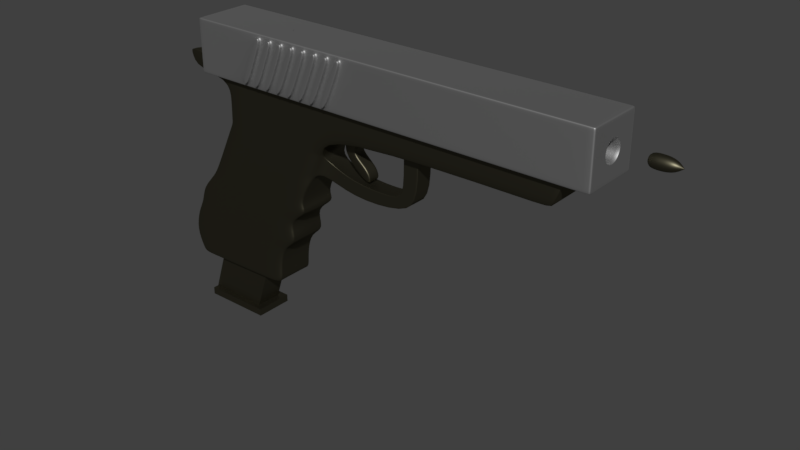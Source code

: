 # Source: pistole.blend  (saved by Blender 2.79.0; exported with 4.5.12 LTS)
import bpy
from mathutils import Matrix  # noqa: F401  (used for matrix-valued properties, if any)

bpy.ops.wm.read_factory_settings(use_empty=True)
scene = bpy.context.scene
scene.name = 'Scene'

# ---- collections
col_collection_1 = bpy.data.collections.new('Collection 1'); scene.collection.children.link(col_collection_1)

# ---- materials (node trees are filled in below, after node groups)
mat_material_003 = bpy.data.materials.new('Material.003')
mat_material_003.alpha_threshold = 0.0
mat_material_003.roughness = 0.5
mat_material_001 = bpy.data.materials.new('Material.001')
mat_material_001.alpha_threshold = 0.0
mat_material_001.roughness = 0.5

# ---- material node trees
mat_material_003.use_nodes = True; mat_material_003.node_tree.nodes.clear()
_N = mat_material_003.node_tree.nodes; _L = mat_material_003.node_tree.links
n0 = _N.new('ShaderNodeOutputMaterial'); n0.name = 'Material Output'; n0.location = (300, 300)
n1 = _N.new('ShaderNodeBsdfAnisotropic'); n1.name = 'Glossy BSDF'; n1.location = (-45, 300)
n1.distribution = 'GGX'
n1.inputs[0].default_value = (0.1173, 0.1086, 0.07264, 1.0)
n1.inputs[1].default_value = 0.4774
_L.new(n1.outputs[0], n0.inputs[0])
n0.is_active_output = True
mat_material_001.use_nodes = True; mat_material_001.node_tree.nodes.clear()
_N = mat_material_001.node_tree.nodes; _L = mat_material_001.node_tree.links
n0 = _N.new('ShaderNodeOutputMaterial'); n0.name = 'Material Output'; n0.location = (300, 300)
n1 = _N.new('ShaderNodeBsdfAnisotropic'); n1.name = 'Glossy BSDF'; n1.location = (-45, 300)
n1.distribution = 'GGX'
n1.inputs[0].default_value = (0.4945, 0.4945, 0.4945, 1.0)
n1.inputs[1].default_value = 0.5986
_L.new(n1.outputs[0], n0.inputs[0])
n0.is_active_output = True

# ---- world
world_world = bpy.data.worlds.new('World'); scene.world = world_world
world_world.color = (0.05088, 0.05088, 0.05088)
world_world.use_sun_shadow = False
world_world.sun_shadow_jitter_overblur = 0.0
world_world.cycles.sampling_method = 'MANUAL'

# ---- meshes
me_cone = bpy.data.meshes.new('Cone')
me_cone.from_pydata([(8.74e-08, 0.09653, 2.709), (-1.109e-08, -2.31e-08, 2.826), (0.01883, 0.09468, 2.709), (0.03694, 0.08919, 2.709), (0.05363, 0.08026, 2.709), (0.06826, 0.06826, 2.709), (0.08026, 0.05363, 2.709), (0.08919, 0.03694, 2.709), (0.09468, 0.01883, 2.709), (0.09653, 2.682e-07, 2.709), (0.09468, -0.01883, 2.709), (0.08919, -0.03694, 2.709), (0.08026, -0.05363, 2.709), (0.06826, -0.06826, 2.709), (0.05363, -0.08026, 2.709), (0.03694, -0.08918, 2.709), (0.01883, -0.09468, 2.709), (5.595e-08, -0.09653, 2.709), (-0.01883, -0.09468, 2.709), (-0.03694, -0.08918, 2.709), (-0.05363, -0.08026, 2.709), (-0.06826, -0.06826, 2.709), (-0.08026, -0.05363, 2.709), (-0.08918, -0.03694, 2.709), (-0.09468, -0.01883, 2.709), (-0.09653, 3.541e-07, 2.709), (-0.09468, 0.01883, 2.709), (-0.08918, 0.03694, 2.709), (-0.08026, 0.05363, 2.709), (-0.06826, 0.06826, 2.709), (-0.05363, 0.08026, 2.709), (-0.03694, 0.08919, 2.709), (-0.01883, 0.09468, 2.709), (-1.109e-08, 1.0, -1.775), (0.1951, 0.9808, -1.775), (0.3827, 0.9239, -1.775), (0.5556, 0.8315, -1.775), (0.7071, 0.7071, -1.775), (0.8315, 0.5556, -1.775), (0.9239, 0.3827, -1.775), (0.9808, 0.1951, -1.775), (1.0, 5.24e-08, -1.775), (0.9808, -0.1951, -1.775), (0.9239, -0.3827, -1.775), (0.8315, -0.5556, -1.775), (0.7071, -0.7071, -1.775), (0.5556, -0.8315, -1.775), (0.3827, -0.9239, -1.775), (0.1951, -0.9808, -1.775), (-3.369e-07, -1.0, -1.775), (-0.1951, -0.9808, -1.775), (-0.3827, -0.9239, -1.775), (-0.5556, -0.8315, -1.775), (-0.7071, -0.7071, -1.775), (-0.8315, -0.5556, -1.775), (-0.9239, -0.3827, -1.775), (-0.9808, -0.1951, -1.775), (-1.0, 9.425e-07, -1.775), (-0.9808, 0.1951, -1.775), (-0.9239, 0.3827, -1.775), (-0.8315, 0.5556, -1.775), (-0.7071, 0.7071, -1.775), (-0.5556, 0.8315, -1.775), (-0.3827, 0.9239, -1.775), (-0.1951, 0.9808, -1.775), (0.5556, -0.8315, 0.4665), (0.7071, -0.7071, 0.4665), (-0.7071, -0.7071, 0.4665), (-0.5556, -0.8315, 0.4665), (0.1951, 0.9808, 0.4665), (-1.109e-08, 1.0, 0.4665), (-0.8315, 0.5556, 0.4665), (-0.9239, 0.3827, 0.4665), (0.9808, 0.1951, 0.4665), (0.9239, 0.3827, 0.4665), (0.3827, -0.9239, 0.4665), (-0.8315, -0.5556, 0.4665), (-0.7071, 0.7071, 0.4665), (1.0, 5.24e-08, 0.4665), (0.1951, -0.9808, 0.4665), (-0.9239, -0.3827, 0.4665), (0.3827, 0.9239, 0.4665), (-0.5556, 0.8315, 0.4665), (0.9808, -0.1951, 0.4665), (-3.369e-07, -1.0, 0.4665), (-0.9808, -0.1951, 0.4665), (0.5556, 0.8315, 0.4665), (-0.3827, 0.9239, 0.4665), (0.9239, -0.3827, 0.4665), (-0.1951, -0.9808, 0.4665), (-1.0, 9.425e-07, 0.4665), (0.7071, 0.7071, 0.4665), (-0.1951, 0.9808, 0.4665), (0.8315, -0.5556, 0.4665), (-0.3827, -0.9239, 0.4665), (-0.9808, 0.1951, 0.4665), (0.8315, 0.5556, 0.4665), (0.5557, -0.5557, 1.538), (-0.4366, -0.6534, 1.538), (1.434e-08, 0.7858, 1.538), (-0.726, 0.3007, 1.538), (0.726, 0.3007, 1.538), (0.4366, -0.6534, 1.538), (-0.5557, -0.5557, 1.538), (0.1533, 0.7707, 1.538), (-0.6534, 0.4366, 1.538), (0.7707, 0.1533, 1.538), (0.3007, -0.726, 1.538), (-0.6534, -0.4366, 1.538), (-0.5557, 0.5557, 1.538), (0.7858, 9.726e-08, 1.538), (0.1533, -0.7707, 1.538), (-0.726, -0.3007, 1.538), (0.3007, 0.726, 1.538), (-0.4366, 0.6534, 1.538), (0.7707, -0.1533, 1.538), (-2.417e-07, -0.7858, 1.538), (-0.7707, -0.1533, 1.538), (0.4366, 0.6534, 1.538), (-0.3007, 0.726, 1.538), (0.726, -0.3007, 1.538), (-0.1533, -0.7707, 1.538), (-0.7858, 7.967e-07, 1.538), (0.5557, 0.5557, 1.538), (-0.1533, 0.7707, 1.538), (0.6534, -0.4366, 1.538), (-0.3007, -0.726, 1.538), (-0.7707, 0.1533, 1.538), (0.6534, 0.4366, 1.538), (0.4899, -0.7332, 1.136), (-0.6235, -0.6235, 1.136), (0.172, 0.8649, 1.136), (-0.7332, 0.4899, 1.136), (0.8649, 0.172, 1.136), (0.3374, -0.8147, 1.136), (-0.7332, -0.4899, 1.136), (-0.6235, 0.6235, 1.136), (0.8818, 7.679e-08, 1.136), (0.172, -0.8649, 1.136), (-0.8147, -0.3374, 1.136), (0.3374, 0.8147, 1.136), (-0.4899, 0.7332, 1.136), (0.8649, -0.172, 1.136), (-2.839e-07, -0.8818, 1.136), (-0.8649, -0.172, 1.136), (0.4899, 0.7332, 1.136), (-0.3374, 0.8147, 1.136), (0.8147, -0.3374, 1.136), (-0.172, -0.8649, 1.136), (-0.8818, 8.617e-07, 1.136), (0.6235, 0.6235, 1.136), (-0.172, 0.8649, 1.136), (0.7332, -0.4899, 1.136), (-0.3374, -0.8147, 1.136), (-0.8649, 0.172, 1.136), (0.7332, 0.4899, 1.136), (0.6235, -0.6235, 1.136), (-0.4899, -0.7332, 1.136), (3.41e-09, 0.8818, 1.136), (-0.8147, 0.3374, 1.136), (0.8147, 0.3374, 1.136), (0.3821, -0.3821, 2.123), (-0.3002, -0.4493, 2.123), (4.115e-08, 0.5403, 2.123), (-0.4992, 0.2068, 2.123), (0.4992, 0.2068, 2.123), (0.3002, -0.4493, 2.123), (-0.3821, -0.3821, 2.123), (0.1054, 0.5299, 2.123), (-0.4493, 0.3002, 2.123), (0.5299, 0.1054, 2.123), (0.2068, -0.4992, 2.123), (-0.4493, -0.3002, 2.123), (-0.3821, 0.3821, 2.123), (0.5403, 1.582e-07, 2.123), (0.1054, -0.5299, 2.123), (-0.4992, -0.2068, 2.123), (0.2068, 0.4992, 2.123), (-0.3002, 0.4493, 2.123), (0.5299, -0.1054, 2.123), (-1.349e-07, -0.5403, 2.123), (-0.5299, -0.1054, 2.123), (0.3002, 0.4493, 2.123), (-0.2068, 0.4992, 2.123), (0.4992, -0.2068, 2.123), (-0.1054, -0.5299, 2.123), (-0.5403, 6.391e-07, 2.123), (0.3821, 0.3821, 2.123), (-0.1054, 0.5299, 2.123), (0.4493, -0.3002, 2.123), (-0.2068, -0.4992, 2.123), (-0.5299, 0.1054, 2.123), (0.4493, 0.3002, 2.123)], [], [(0, 1, 2), (2, 1, 3), (3, 1, 4), (4, 1, 5), (5, 1, 6), (6, 1, 7), (7, 1, 8), (8, 1, 9), (9, 1, 10), (10, 1, 11), (11, 1, 12), (12, 1, 13), (13, 1, 14), (14, 1, 15), (15, 1, 16), (16, 1, 17), (17, 1, 18), (18, 1, 19), (19, 1, 20), (20, 1, 21), (21, 1, 22), (22, 1, 23), (23, 1, 24), (24, 1, 25), (25, 1, 26), (26, 1, 27), (27, 1, 28), (28, 1, 29), (29, 1, 30), (30, 1, 31), (31, 1, 32), (32, 1, 0), (33, 34, 35, 36, 37, 38, 39, 40, 41, 42, 43, 44, 45, 46, 47, 48, 49, 50, 51, 52, 53, 54, 55, 56, 57, 58, 59, 60, 61, 62, 63, 64), (66, 65, 46, 45), (68, 67, 53, 52), (70, 69, 34, 33), (72, 71, 60, 59), (74, 73, 40, 39), (65, 75, 47, 46), (67, 76, 54, 53), (71, 77, 61, 60), (73, 78, 41, 40), (75, 79, 48, 47), (76, 80, 55, 54), (69, 81, 35, 34), (77, 82, 62, 61), (78, 83, 42, 41), (79, 84, 49, 48), (80, 85, 56, 55), (81, 86, 36, 35), (82, 87, 63, 62), (83, 88, 43, 42), (84, 89, 50, 49), (85, 90, 57, 56), (86, 91, 37, 36), (87, 92, 64, 63), (88, 93, 44, 43), (89, 94, 51, 50), (92, 70, 33, 64), (90, 95, 58, 57), (91, 96, 38, 37), (93, 66, 45, 44), (94, 68, 52, 51), (95, 72, 59, 58), (155, 160, 74, 96), (154, 159, 72, 95), (153, 157, 68, 94), (152, 156, 66, 93), (150, 155, 96, 91), (149, 154, 95, 90), (151, 158, 70, 92), (148, 153, 94, 89), (147, 152, 93, 88), (146, 151, 92, 87), (145, 150, 91, 86), (144, 149, 90, 85), (143, 148, 89, 84), (142, 147, 88, 83), (141, 146, 87, 82), (140, 145, 86, 81), (139, 144, 85, 80), (138, 143, 84, 79), (137, 142, 83, 78), (136, 141, 82, 77), (131, 140, 81, 69), (135, 139, 80, 76), (134, 138, 79, 75), (133, 137, 78, 73), (132, 136, 77, 71), (130, 135, 76, 67), (129, 134, 75, 65), (160, 133, 73, 74), (159, 132, 71, 72), (158, 131, 69, 70), (157, 130, 67, 68), (156, 129, 65, 66), (161, 166, 102, 97), (162, 167, 103, 98), (163, 168, 104, 99), (164, 169, 105, 100), (165, 170, 106, 101), (166, 171, 107, 102), (167, 172, 108, 103), (169, 173, 109, 105), (170, 174, 110, 106), (171, 175, 111, 107), (172, 176, 112, 108), (168, 177, 113, 104), (173, 178, 114, 109), (174, 179, 115, 110), (175, 180, 116, 111), (176, 181, 117, 112), (177, 182, 118, 113), (178, 183, 119, 114), (179, 184, 120, 115), (180, 185, 121, 116), (181, 186, 122, 117), (182, 187, 123, 118), (183, 188, 124, 119), (184, 189, 125, 120), (185, 190, 126, 121), (188, 163, 99, 124), (186, 191, 127, 122), (187, 192, 128, 123), (189, 161, 97, 125), (190, 162, 98, 126), (191, 164, 100, 127), (192, 165, 101, 128), (97, 102, 129, 156), (98, 103, 130, 157), (99, 104, 131, 158), (100, 105, 132, 159), (101, 106, 133, 160), (102, 107, 134, 129), (103, 108, 135, 130), (105, 109, 136, 132), (106, 110, 137, 133), (107, 111, 138, 134), (108, 112, 139, 135), (104, 113, 140, 131), (109, 114, 141, 136), (110, 115, 142, 137), (111, 116, 143, 138), (112, 117, 144, 139), (113, 118, 145, 140), (114, 119, 146, 141), (115, 120, 147, 142), (116, 121, 148, 143), (117, 122, 149, 144), (118, 123, 150, 145), (119, 124, 151, 146), (120, 125, 152, 147), (121, 126, 153, 148), (124, 99, 158, 151), (122, 127, 154, 149), (123, 128, 155, 150), (125, 97, 156, 152), (126, 98, 157, 153), (127, 100, 159, 154), (128, 101, 160, 155), (6, 7, 165, 192), (26, 27, 164, 191), (19, 20, 162, 190), (12, 13, 161, 189), (5, 6, 192, 187), (25, 26, 191, 186), (32, 0, 163, 188), (18, 19, 190, 185), (11, 12, 189, 184), (31, 32, 188, 183), (4, 5, 187, 182), (24, 25, 186, 181), (17, 18, 185, 180), (10, 11, 184, 179), (30, 31, 183, 178), (3, 4, 182, 177), (23, 24, 181, 176), (16, 17, 180, 175), (9, 10, 179, 174), (29, 30, 178, 173), (2, 3, 177, 168), (22, 23, 176, 172), (15, 16, 175, 171), (8, 9, 174, 170), (28, 29, 173, 169), (21, 22, 172, 167), (14, 15, 171, 166), (7, 8, 170, 165), (27, 28, 169, 164), (0, 2, 168, 163), (20, 21, 167, 162), (13, 14, 166, 161), (96, 74, 39, 38)])
me_cone.polygons.foreach_set('use_smooth', [True] * 193)
me_cone.materials.append(mat_material_003)
me_cone.use_remesh_preserve_volume = False
me_cone.use_remesh_preserve_attributes = False
me_cone.use_mirror_vertex_groups = False
me_cone.update()
me_cube_001 = bpy.data.meshes.new('Cube.001')
me_cube_001.from_pydata([(0.1511, 1.282, 0.0), (0.1511, -0.08443, 0.0), (0.1511, 0.2337, -1.0), (0.2969, -0.366, -1.0), (0.2969, 0.2828, 1.0), (0.2969, 1.0, -1.0), (0.2969, 1.649, 1.0), (0.1511, 0.2828, 1.0), (0.1511, 1.0, -1.0), (0.1511, -0.366, -1.0), (0.0, 1.0, -1.0), (-1.236e-08, 1.649, 1.0), (0.2969, 1.282, 0.0), (0.2969, 0.2337, -1.0), (0.2969, 0.8826, 1.0), (0.2969, -0.08443, 0.0), (-0.0632, -0.366, -1.0), (-0.0632, 0.2828, 1.0), (-1.236e-08, 0.8826, 1.0), (0.0, 0.2337, -1.0), (-0.0632, -0.08443, 0.0), (0.2969, 0.5153, 0.0), (-5.57e-09, 1.282, 0.0), (0.1511, 1.649, 1.0), (0.2969, 1.0, -0.8378), (0.2969, -0.366, -0.8378), (0.1511, -0.366, -0.8378), (0.1511, 1.0, -0.8378), (-0.0632, -0.366, -0.8378), (0.2969, 0.2337, -0.8378), (0.0, 1.0, -0.8378), (0.2969, 0.9981, 2.896), (0.2969, 2.364, 2.896), (0.1511, 1.598, 2.896), (0.1511, 0.9981, 2.896), (-2.467e-08, 2.364, 2.896), (0.2969, 1.598, 2.896), (-0.0632, 0.9981, 2.896), (-2.467e-08, 1.598, 2.896), (0.1511, 2.364, 2.896), (0.2969, 1.167, -0.8378), (0.2969, 1.167, -1.0), (0.1511, 1.167, -1.0), (5.467e-09, 1.167, -1.0), (0.1511, 1.167, -0.8378), (5.467e-09, 1.167, -0.8378), (0.422, 1.0, -0.8378), (0.422, 1.0, -1.0), (0.422, 0.2337, -1.0), (0.422, -0.366, -0.8378), (0.422, -0.366, -1.0), (0.422, 1.167, -0.8378), (0.422, 0.2337, -0.8378), (0.422, 1.167, -1.0), (0.422, 1.0, -0.8378)], [], [(0, 23, 6, 12), (21, 14, 4, 15), (2, 13, 3, 9), (6, 23, 39, 32), (14, 6, 32, 36), (22, 11, 23, 0), (19, 2, 9, 16), (8, 5, 13, 2), (7, 4, 31, 34), (26, 1, 20, 28), (1, 7, 17, 20), (29, 21, 15, 25), (24, 12, 21, 29), (12, 6, 14, 21), (27, 0, 12, 24), (18, 17, 37, 38), (10, 8, 2, 19), (25, 15, 1, 26), (15, 4, 7, 1), (30, 22, 0, 27), (30, 27, 44, 45), (3, 25, 26, 9), (27, 24, 40, 44), (41, 40, 51, 53), (5, 41, 53, 47), (9, 26, 28, 16), (33, 38, 37, 34), (39, 35, 38, 33), (36, 33, 34, 31), (32, 39, 33, 36), (23, 11, 35, 39), (11, 18, 38, 35), (17, 7, 34, 37), (4, 14, 36, 31), (43, 45, 44, 42), (42, 44, 40, 41), (10, 30, 45, 43), (8, 10, 43, 42), (5, 8, 42, 41), (29, 25, 49, 52), (47, 46, 52, 48), (48, 52, 49, 50), (54, 47, 53, 51), (40, 24, 54, 51), (25, 3, 50, 49), (13, 5, 47, 48), (24, 29, 52, 46), (3, 13, 48, 50)])
me_cube_001.materials.append(mat_material_003)
me_cube_001.use_remesh_preserve_volume = False
me_cube_001.use_remesh_preserve_attributes = False
me_cube_001.use_mirror_vertex_groups = False
me_cube_001.auto_texspace = False
me_cube_001.update()
me_plane_003 = bpy.data.meshes.new('Plane.003')
me_plane_003.from_pydata([(0.223, -0.805, 1.767e-08), (1.0, -1.0, 0.0), (0.412, -0.5361, -1.392e-07), (0.8228, -0.6247, -1.473e-07), (-0.1299, -0.5923, 3.696e-08), (0.1623, -0.4417, -1.307e-07), (-0.1894, -0.2572, 6.733e-08), (0.1391, -0.245, -1.129e-07), (-0.2391, 0.1328, 1.027e-07), (0.08944, 0.1449, -7.751e-08), (-0.2249, 0.5877, 1.439e-07), (0.1036, 0.5999, -3.627e-08), (-0.219, 0.8949, 1.718e-07), (0.1096, 0.9071, -8.424e-09), (0.223, -0.805, -0.3604), (1.0, -1.0, -0.3604), (0.412, -0.5361, -0.3604), (0.8228, -0.6247, -0.3604), (-0.1299, -0.5923, -0.3604), (0.1623, -0.4417, -0.3604), (-0.1894, -0.2572, -0.3604), (0.1391, -0.245, -0.3604), (-0.2391, 0.1328, -0.3604), (0.08944, 0.1449, -0.3604), (-0.2249, 0.5877, -0.3604), (0.1036, 0.5999, -0.3604), (-0.219, 0.8949, -0.3604), (0.1096, 0.9071, -0.3604), (0.08944, 0.1449, -0.3304), (0.1391, -0.245, -0.3304), (0.223, -0.805, -0.3304), (-0.1299, -0.5923, -0.3304), (0.1623, -0.4417, -0.3304), (0.412, -0.5361, -0.3304), (-0.2391, 0.1328, -0.3304), (-0.2249, 0.5877, -0.3304), (0.1036, 0.5999, -0.3304), (-0.1894, -0.2572, -0.3304), (1.0, -1.0, -0.3304), (-0.219, 0.8949, -0.3304), (0.1096, 0.9071, -0.3304), (0.8228, -0.6247, -0.3304), (0.08944, 0.1449, -0.03332), (0.223, -0.805, -0.03332), (0.1623, -0.4417, -0.03332), (-0.2391, 0.1328, -0.03332), (0.1036, 0.5999, -0.03332), (1.0, -1.0, -0.03332), (-0.219, 0.8949, -0.03332), (0.8228, -0.6247, -0.03332), (0.1391, -0.245, -0.03332), (-0.1299, -0.5923, -0.03332), (0.412, -0.5361, -0.03332), (-0.2249, 0.5877, -0.03332), (-0.1894, -0.2572, -0.03332), (0.1096, 0.9071, -0.03332), (-0.2195, 0.8686, 1.694e-07), (0.109, 0.8807, -1.081e-08), (-0.2195, 0.8686, -0.3604), (0.109, 0.8807, -0.3604), (0.109, 0.8807, -0.3304), (-0.2195, 0.8686, -0.3304), (-0.2195, 0.8686, -0.03332), (0.109, 0.8807, -0.03332)], [], [(0, 1, 3, 2), (0, 2, 5, 4), (4, 5, 7, 6), (6, 7, 9, 8), (8, 9, 11, 10), (56, 57, 13, 12), (28, 29, 21, 23), (30, 31, 18, 14), (32, 33, 16, 19), (34, 35, 24, 22), (36, 28, 23, 25), (31, 37, 20, 18), (38, 30, 14, 15), (39, 40, 27, 26), (29, 32, 19, 21), (41, 38, 15, 17), (61, 39, 26, 58), (33, 41, 17, 16), (60, 36, 25, 59), (37, 34, 22, 20), (14, 16, 17, 15), (18, 19, 16, 14), (20, 21, 19, 18), (22, 23, 21, 20), (24, 25, 23, 22), (59, 25, 24, 58), (54, 45, 34, 37), (63, 46, 36, 60), (52, 49, 41, 33), (62, 48, 39, 61), (49, 47, 38, 41), (50, 44, 32, 29), (48, 55, 40, 39), (47, 43, 30, 38), (51, 54, 37, 31), (46, 42, 28, 36), (45, 53, 35, 34), (44, 52, 33, 32), (43, 51, 31, 30), (42, 50, 29, 28), (9, 7, 50, 42), (0, 4, 51, 43), (5, 2, 52, 44), (8, 10, 53, 45), (11, 9, 42, 46), (4, 6, 54, 51), (1, 0, 43, 47), (12, 13, 55, 48), (7, 5, 44, 50), (3, 1, 47, 49), (56, 12, 48, 62), (2, 3, 49, 52), (57, 11, 46, 63), (6, 8, 45, 54), (13, 57, 63, 55), (10, 56, 62, 53), (53, 62, 61, 35), (55, 63, 60, 40), (27, 59, 58, 26), (40, 60, 59, 27), (35, 61, 58, 24), (10, 11, 57, 56)])
me_plane_003.polygons.foreach_set('use_smooth', [True] * 62)
me_plane_003.materials.append(mat_material_003)
me_plane_003.use_remesh_preserve_volume = False
me_plane_003.use_remesh_preserve_attributes = False
me_plane_003.use_mirror_vertex_groups = False
me_plane_003.update()
me_plane_002 = bpy.data.meshes.new('Plane.002')
me_plane_002.from_pydata([(-1.303, 0.002198, -0.4613), (-1.185, -1.009, -0.4613), (1.203, -0.969, -0.4613), (1.396, -0.01035, -0.4613), (1.529, 0.6386, -0.4613), (-1.075, 0.6386, -0.4613), (2.148, 0.9774, -0.4613), (-0.6786, 1.017, -0.4613), (1.9, 1.122, -0.4613), (-0.5161, 1.284, -0.4613), (2.553, 2.423, -0.4613), (0.03974, 2.423, -0.4613), (2.836, 2.92, -0.4613), (0.05543, 2.92, -0.4613), (2.824, 3.383, -0.4613), (0.04414, 3.383, -0.4613), (-1.158, 3.428, -0.4613), (7.82, 2.909, -0.4613), (8.064, 3.372, -0.4613), (7.82, 2.909, -0.4613), (8.064, 3.372, -0.4613), (-1.429, -0.523, -0.4613), (1.271, -0.523, -0.4613), (-1.117, 0.2772, -0.4613), (1.805, 0.1831, -0.4613), (-0.2889, 1.749, -0.4613), (2.253, 1.754, -0.4613), (1.9, 1.122, 0.0), (2.148, 0.9774, 0.0), (-1.169, 3.869, 0.0), (0.03284, 3.823, 0.0), (-1.272, -0.08416, 0.0), (-0.961, 0.6386, 0.0), (0.05543, 2.92, 0.0), (0.04414, 3.383, 0.0), (8.053, 3.812, 0.0), (8.053, 3.812, 0.0), (1.644, 0.6386, 0.0), (1.396, -0.01035, 0.0), (-0.5161, 1.284, 0.0), (0.03974, 2.423, 0.0), (2.813, 3.823, 0.0), (7.82, 2.909, 0.0), (7.82, 2.909, 0.0), (-1.185, -1.009, 0.0), (2.553, 2.423, 0.0), (-0.6786, 1.017, 0.0), (1.203, -0.969, 0.0), (2.836, 2.92, 0.0), (-1.158, 3.428, 0.0), (8.064, 3.372, 0.0), (1.271, -0.523, 0.0), (-1.429, -0.523, 0.0), (1.805, 0.1831, 0.0), (-1.117, 0.2772, 0.0), (2.253, 1.754, 0.0), (-0.2889, 1.749, 0.0), (-1.241, -0.8986, -0.4613), (1.282, -0.8675, -0.4613), (1.282, -0.8675, 0.0), (-1.241, -0.8986, 0.0), (2.333, 1.934, -0.2003), (2.472, 2.243, -0.2003), (2.472, 2.243, 0.0), (2.333, 1.934, 0.0), (3.162, 1.579, -0.2003), (3.154, 1.918, -0.2003), (3.154, 1.918, 0.0), (3.162, 1.579, 0.0), (4.518, 1.655, -0.2003), (4.282, 1.899, -0.2003), (4.282, 1.899, 0.0), (4.518, 1.655, 0.0), (4.842, 2.047, -0.2003), (4.503, 2.034, -0.2003), (4.503, 2.034, 0.0), (4.842, 2.047, 0.0), (4.8, 3.36, -0.2003), (4.461, 3.348, -0.2003), (4.461, 3.348, 0.0), (4.8, 3.36, 0.0), (2.279, 1.812, -0.4613), (-0.2604, 1.808, -0.4613), (-0.2604, 1.808, 0.0), (3.161, 1.609, -0.2003), (2.345, 1.961, -0.2003), (4.497, 1.677, -0.2003), (4.813, 2.046, -0.2003), (4.771, 3.359, -0.2003), (4.771, 3.359, 0.0), (2.553, 2.423, -0.4613), (0.03974, 2.423, 0.0), (3.154, 1.918, -0.2003), (2.472, 2.243, -0.2003), (4.282, 1.899, -0.2003), (4.503, 2.034, -0.2003), (4.461, 3.348, -0.2003), (0.03974, 2.423, -0.4613), (4.461, 3.348, 0.0), (2.814, 3.795, -0.4613), (2.813, 3.823, -0.4343), (2.813, 3.815, -0.4534), (-0.4928, 3.823, -0.4343), (-0.4888, 3.795, -0.4613), (-0.5052, 3.815, -0.4534), (-1.169, 3.843, -0.4613), (-1.169, 3.869, -0.4342), (-1.169, 3.861, -0.4534), (8.054, 3.784, -0.4613), (8.053, 3.812, -0.4343), (8.053, 3.804, -0.4534), (8.053, 3.812, -0.4613), (8.053, 3.812, -0.4613), (8.053, 3.812, -0.4613), (0.6454, -0.9784, -0.4613), (0.7659, -0.00742, -0.4613), (0.921, 0.6386, -0.4613), (1.488, 0.9866, -0.4613), (1.336, 1.16, -0.4613), (1.966, 2.423, -0.4613), (2.186, 2.92, -0.4613), (2.175, 3.383, -0.4613), (0.6406, -0.523, -0.4613), (1.123, 0.2051, -0.4613), (1.659, 1.753, -0.4613), (0.6454, -0.9784, 0.0), (2.164, 3.823, 0.0), (0.6931, -0.8747, -0.4613), (1.686, 1.811, -0.4613), (1.966, 2.423, -0.4613), (2.041, 3.823, -0.4343), (2.038, 3.815, -0.4534), (2.042, 3.795, -0.4613), (-0.7741, -0.0002594, -0.4613), (-0.5654, 0.6386, -0.4613), (-0.1251, 1.009, -0.4613), (-0.04299, 1.252, -0.4613), (0.5319, 2.423, -0.4613), (0.5998, 2.92, -0.4613), (0.5885, 3.383, -0.4613), (-0.9002, -0.523, -0.4613), (-0.5446, 0.2588, -0.4613), (0.2087, 1.75, -0.4613), (-0.7175, -1.001, 0.0), (-0.7466, -0.8925, -0.4613), (0.2368, 1.809, -0.4613), (0.5319, 2.423, -0.4613), (0.1545, 3.823, -0.4343), (-0.7175, -1.001, -0.4613), (0.5772, 3.823, 0.0), (0.1446, 3.815, -0.4534), (0.1578, 3.795, -0.4613), (1.9, 1.122, -0.3536), (-1.296, -0.01797, -0.2829), (0.05543, 2.92, -0.2829), (1.556, 0.6386, -0.3536), (-0.5161, 1.284, -0.2829), (7.82, 2.909, -0.3536), (-1.185, -1.009, -0.2829), (2.553, 2.423, -0.3536), (1.203, -0.969, -0.3536), (-1.158, 3.428, -0.2829), (8.064, 3.372, -0.3536), (1.271, -0.523, -0.3536), (-1.429, -0.523, -0.2829), (1.805, 0.1831, -0.3536), (-1.117, 0.2772, -0.2829), (2.253, 1.754, -0.3536), (-0.2889, 1.749, -0.2829), (2.148, 0.9774, -0.3536), (-1.049, 0.6386, -0.2829), (0.04414, 3.383, -0.2829), (1.396, -0.01035, -0.3536), (0.03974, 2.423, -0.2829), (7.82, 2.909, -0.3536), (-0.6786, 1.017, -0.2829), (2.836, 2.92, -0.3536), (1.282, -0.8675, -0.3536), (-1.241, -0.8986, -0.2829), (2.472, 2.243, -0.1535), (2.333, 1.934, -0.1535), (3.154, 1.918, -0.1535), (3.162, 1.579, -0.1535), (4.282, 1.899, -0.1535), (4.518, 1.655, -0.1535), (4.503, 2.034, -0.1535), (4.842, 2.047, -0.1535), (4.461, 3.348, -0.1535), (4.8, 3.36, -0.1535), (4.771, 3.359, -0.1535), (-0.2604, 1.808, -0.2829), (0.03974, 2.423, -0.2829), (4.461, 3.348, -0.1535), (0.6454, -0.9784, -0.3536), (-0.7175, -1.001, -0.2829), (1.824, 2.241, 2.95e-07), (0.4606, 2.218, 2.95e-07), (1.824, 2.241, -0.3536), (0.4606, 2.218, -0.3536), (-0.8184, -5.353e-05, -0.4613), (0.6685, -0.978, -0.3805), (0.6685, -0.978, -0.3536), (2.073, 3.823, -0.4343), (1.991, 2.423, -0.4613), (1.71, 1.811, -0.4613), (0.7175, -0.8744, -0.4613), (0.6685, -0.978, 0.0), (1.683, 1.753, -0.4613), (1.151, 0.2042, -0.4613), (0.6668, -0.523, -0.4613), (2.202, 3.383, -0.4613), (2.213, 2.92, -0.4613), (1.991, 2.423, -0.4613), (1.359, 1.158, -0.4613), (1.515, 0.9862, -0.4613), (0.9462, 0.6386, -0.4613), (0.792, -0.007541, -0.4613), (2.074, 3.795, -0.4613), (2.07, 3.815, -0.4534), (2.191, 3.823, 0.0), (-0.7567, -1.002, -0.3805), (-0.7567, -1.002, -0.2829), (0.1037, 3.795, -0.4613), (0.09016, 3.815, -0.4534), (0.5316, 3.823, 0.0), (-0.7567, -1.002, -0.4613), (0.1003, 3.823, -0.4343), (0.4907, 2.423, -0.4613), (0.1951, 1.809, -0.4613), (-0.788, -0.893, -0.4613), (-0.7567, -1.002, 0.0), (0.167, 1.75, -0.4613), (-0.5926, 0.2603, -0.4613), (-0.9445, -0.523, -0.4613), (0.5429, 3.383, -0.4613), (0.5542, 2.92, -0.4613), (0.4907, 2.423, -0.4613), (-0.08263, 1.255, -0.4613), (-0.1715, 1.01, -0.4613), (1.9, 1.122, -0.3805), (-1.297, -0.01293, -0.3805), (0.05543, 2.92, -0.3805), (1.549, 0.6386, -0.3805), (-0.5161, 1.284, -0.3805), (7.82, 2.909, -0.3805), (-1.185, -1.009, -0.3805), (2.553, 2.423, -0.3805), (1.203, -0.969, -0.3805), (-1.158, 3.428, -0.3805), (8.064, 3.372, -0.3805), (1.271, -0.523, -0.3805), (-1.429, -0.523, -0.3805), (1.805, 0.1831, -0.3805), (-1.117, 0.2772, -0.3805), (2.253, 1.754, -0.3805), (-0.2889, 1.749, -0.3805), (1.282, -0.8675, -0.3805), (-1.241, -0.8986, -0.3805), (2.472, 2.243, -0.1652), (2.333, 1.934, -0.1652), (3.154, 1.918, -0.1652), (3.162, 1.579, -0.1652), (4.282, 1.899, -0.1652), (4.518, 1.655, -0.1652), (4.503, 2.034, -0.1652), (4.842, 2.047, -0.1652), (4.461, 3.348, -0.1652), (4.8, 3.36, -0.1652), (4.771, 3.359, -0.1652), (-0.2604, 1.808, -0.3805), (0.03974, 2.423, -0.3805), (4.461, 3.348, -0.1652), (0.6454, -0.9784, -0.3805), (-0.7175, -1.001, -0.3805), (2.148, 0.9774, -0.3805), (-1.055, 0.6386, -0.3805), (0.04414, 3.383, -0.3805), (1.396, -0.01035, -0.3805), (0.03974, 2.423, -0.3805), (7.82, 2.909, -0.3805), (-0.6786, 1.017, -0.3805), (2.836, 2.92, -0.3805), (0.6685, -0.978, -0.4613), (-0.6082, 0.6386, -0.4613)], [], [(209, 216, 3, 22), (208, 215, 4, 24), (215, 214, 6, 4), (214, 213, 8, 6), (203, 212, 10, 90), (212, 211, 12, 10), (211, 210, 14, 12), (99, 108, 18, 14), (30, 102, 106, 29), (35, 109, 100, 41), (14, 18, 17, 12), (36, 111, 109, 35), (18, 20, 19, 17), (274, 6, 8, 239), (29, 106, 107, 105, 16, 248, 161, 49), (253, 23, 0, 240), (276, 15, 13, 241), (50, 162, 249, 20, 112, 113, 111, 36), (252, 24, 4, 242), (255, 25, 9, 243), (15, 16, 105, 103), (279, 17, 19, 244), (257, 57, 1, 245), (81, 85, 61, 26), (224, 226, 102, 30), (280, 7, 5, 275), (200, 282, 2, 247), (242, 4, 6, 274), (250, 22, 3, 277), (241, 13, 11, 278), (281, 12, 17, 279), (108, 112, 20, 18), (246, 10, 12, 281), (244, 19, 20, 249), (243, 9, 7, 280), (248, 16, 15, 276), (256, 58, 22, 250), (240, 0, 21, 251), (205, 209, 22, 58), (277, 3, 24, 252), (275, 5, 23, 253), (216, 208, 24, 3), (239, 8, 26, 254), (269, 82, 25, 255), (213, 207, 26, 8), (282, 205, 58, 2), (247, 2, 58, 256), (251, 21, 57, 257), (180, 182, 68, 64), (246, 258, 62, 10), (167, 180, 64, 55), (182, 184, 72, 68), (85, 84, 65, 61), (258, 260, 66, 62), (184, 186, 76, 72), (260, 262, 70, 66), (84, 86, 69, 65), (264, 266, 78, 74), (86, 87, 73, 69), (262, 264, 74, 70), (271, 96, 78, 266), (186, 188, 80, 76), (87, 88, 77, 73), (95, 96, 88, 87), (267, 77, 88, 268), (94, 95, 87, 86), (92, 94, 86, 84), (93, 92, 84, 85), (270, 97, 82, 269), (90, 93, 85, 81), (207, 204, 81, 26), (10, 62, 93, 90), (278, 11, 97, 270), (62, 66, 92, 93), (66, 70, 94, 92), (70, 74, 95, 94), (74, 78, 96, 95), (268, 88, 96, 271), (204, 203, 90, 81), (226, 223, 104, 102), (223, 222, 103, 104), (102, 104, 107, 106), (104, 103, 105, 107), (109, 110, 101, 100), (110, 108, 99, 101), (111, 113, 110, 109), (113, 112, 108, 110), (210, 217, 99, 14), (194, 273, 272, 193), (218, 217, 132, 131), (202, 218, 131, 130), (139, 151, 132, 121), (145, 146, 129, 128), (142, 145, 128, 124), (148, 144, 127, 114), (136, 142, 124, 118), (133, 141, 123, 115), (144, 140, 122, 127), (219, 202, 130, 126), (273, 148, 114, 272), (138, 139, 121, 120), (137, 138, 120, 119), (146, 137, 119, 129), (135, 136, 118, 117), (134, 135, 117, 116), (141, 134, 116, 123), (233, 199, 133, 140), (232, 283, 134, 141), (283, 238, 135, 134), (238, 237, 136, 135), (227, 236, 137, 146), (236, 235, 138, 137), (235, 234, 139, 138), (220, 225, 148, 273), (229, 233, 140, 144), (199, 232, 141, 133), (237, 231, 142, 136), (225, 229, 144, 148), (231, 228, 145, 142), (228, 227, 146, 145), (234, 222, 151, 139), (125, 193, 201, 206), (116, 117, 214, 215), (123, 116, 215, 208), (230, 221, 194, 143), (125, 195, 197, 193), (89, 189, 192, 98), (40, 173, 191, 91), (91, 191, 190, 83), (80, 188, 189, 89), (265, 267, 188, 186), (98, 192, 187, 79), (71, 75, 185, 183), (75, 79, 187, 185), (67, 71, 183, 181), (263, 265, 186, 184), (63, 67, 181, 179), (261, 263, 184, 182), (254, 259, 180, 167), (45, 63, 179, 159), (259, 261, 182, 180), (52, 164, 178, 60), (47, 160, 177, 59), (83, 190, 168, 56), (27, 152, 167, 55), (32, 170, 166, 54), (38, 172, 165, 53), (31, 153, 164, 52), (59, 177, 163, 51), (49, 161, 171, 34), (39, 156, 175, 46), (42, 157, 162, 50), (45, 159, 176, 48), (48, 176, 174, 43), (33, 154, 173, 40), (51, 163, 172, 38), (37, 155, 169, 28), (206, 201, 160, 47), (46, 175, 170, 32), (60, 178, 158, 44), (43, 174, 157, 42), (56, 168, 156, 39), (53, 165, 155, 37), (34, 171, 154, 33), (54, 166, 153, 31), (28, 169, 152, 27), (126, 130, 147, 149), (122, 115, 216, 209), (194, 198, 196, 143), (196, 198, 197, 195), (44, 158, 221, 230), (130, 131, 150, 147), (131, 132, 151, 150), (140, 133, 115, 122), (158, 245, 220, 221), (117, 118, 213, 214), (129, 119, 212, 203), (119, 120, 211, 212), (120, 121, 210, 211), (272, 114, 282, 200), (127, 122, 209, 205), (115, 123, 208, 216), (118, 124, 207, 213), (114, 127, 205, 282), (124, 128, 204, 207), (128, 129, 203, 204), (121, 132, 217, 210), (101, 99, 217, 218), (100, 101, 218, 202), (149, 147, 226, 224), (147, 150, 223, 226), (150, 151, 222, 223), (21, 0, 199, 233), (23, 5, 283, 232), (5, 7, 238, 283), (7, 9, 237, 238), (97, 11, 236, 227), (11, 13, 235, 236), (13, 15, 234, 235), (245, 1, 225, 220), (57, 21, 233, 229), (0, 23, 232, 199), (9, 25, 231, 237), (1, 57, 229, 225), (25, 82, 228, 231), (82, 97, 227, 228), (193, 197, 198, 194), (15, 103, 222, 234), (61, 65, 261, 259), (26, 61, 259, 254), (65, 69, 263, 261), (69, 73, 265, 263), (73, 77, 267, 265), (221, 220, 273, 194), (193, 272, 200, 201), (189, 268, 271, 192), (173, 278, 270, 191), (191, 270, 269, 190), (188, 267, 268, 189), (192, 271, 266, 187), (183, 185, 264, 262), (185, 187, 266, 264), (181, 183, 262, 260), (179, 181, 260, 258), (159, 179, 258, 246), (164, 251, 257, 178), (160, 247, 256, 177), (190, 269, 255, 168), (152, 239, 254, 167), (170, 275, 253, 166), (172, 277, 252, 165), (153, 240, 251, 164), (177, 256, 250, 163), (161, 248, 276, 171), (156, 243, 280, 175), (157, 244, 249, 162), (159, 246, 281, 176), (176, 281, 279, 174), (154, 241, 278, 173), (163, 250, 277, 172), (155, 242, 274, 169), (201, 200, 247, 160), (175, 280, 275, 170), (178, 257, 245, 158), (174, 279, 244, 157), (168, 255, 243, 156), (165, 252, 242, 155), (171, 276, 241, 154), (166, 253, 240, 153), (169, 274, 239, 152), (41, 100, 202, 219)])
me_plane_002.polygons.foreach_set('use_smooth', [True] * 251)
me_plane_002.materials.append(mat_material_003)
me_plane_002.use_remesh_preserve_volume = False
me_plane_002.use_remesh_preserve_attributes = False
me_plane_002.use_mirror_vertex_groups = False
me_plane_002.update()
me_plane_001 = bpy.data.meshes.new('Plane.001')
me_plane_001.from_pydata([(-1.651, -0.3442, -0.6249), (7.51, -0.3442, -0.6249), (-1.651, 0.8083, -0.6249), (7.51, 0.8083, -0.6249), (-1.651, 0.8083, 0.6249), (-1.651, -0.3442, 0.6249), (7.51, -0.3442, 0.6249), (7.51, 0.8083, 0.6249), (7.51, 0.8083, -0.5751), (7.51, 0.8083, 5.96e-08), (7.51, 0.8083, 0.5751), (7.51, -0.3442, 0.5751), (7.51, -0.3442, -5.96e-08), (7.51, -0.3442, -0.5751), (-1.651, -0.3442, -0.5751), (-1.651, -0.3442, 0.0), (-1.651, -0.3442, 0.5751), (-1.651, 0.8083, 0.5751), (-1.651, 0.8083, 0.0), (-1.651, 0.8083, -0.5751), (-1.651, 0.7625, -0.6249), (-1.651, 0.2321, -0.6249), (-1.651, -0.2984, -0.6249), (7.51, -0.2984, -0.6249), (7.51, 0.2321, -0.6249), (7.51, 0.7625, -0.6249), (-1.651, 0.7625, 0.6249), (-1.651, 0.2321, 0.6249), (-1.651, -0.2984, 0.6249), (7.51, -0.2984, 0.6249), (7.51, 0.2321, 0.6249), (7.51, 0.7625, 0.6249), (-1.651, -0.2984, -0.5751), (-1.651, 0.2321, -0.5751), (-1.651, 0.7625, -0.5751), (-1.651, -0.2984, 1.49e-08), (-1.651, 0.2321, 0.0), (-1.651, 0.7625, -7.451e-09), (-1.651, -0.2984, 0.5751), (-1.651, 0.2321, 0.5751), (-1.651, 0.7625, 0.5751), (7.51, 0.7625, -0.5751), (7.51, 0.2321, -0.5751), (7.51, -0.2984, -0.5751), (7.51, 0.7625, 2.235e-08), (7.51, -0.2984, -1.49e-08), (7.51, 0.7625, 0.5751), (7.51, 0.2321, 0.5751), (7.51, -0.2984, 0.5751), (7.51, 0.2321, 0.2516), (7.51, 0.2321, -0.2516), (7.51, -0.03279, -7.441e-09), (7.51, 0.4728, 1.014e-08), (7.51, 0.22, -0.2528), (7.51, 0.1707, -0.2479), (7.51, 0.1233, -0.2335), (7.51, 0.07956, -0.2102), (7.51, 0.04125, -0.1787), (7.51, 0.009815, -0.1404), (7.51, -0.01355, -0.09674), (7.51, -0.02793, -0.04932), (7.51, -0.02793, 0.04932), (7.51, -0.01355, 0.09674), (7.51, 0.009815, 0.1404), (7.51, 0.04125, 0.1787), (7.51, 0.07956, 0.2102), (7.51, 0.1233, 0.2335), (7.51, 0.1707, 0.2479), (7.51, 0.22, 0.2528), (7.51, 0.4679, -0.04932), (7.51, 0.4535, -0.09674), (7.51, 0.4302, -0.1404), (7.51, 0.3987, -0.1787), (7.51, 0.3604, -0.2102), (7.51, 0.3167, -0.2335), (7.51, 0.2693, -0.2479), (7.51, 0.2693, 0.2479), (7.51, 0.3167, 0.2335), (7.51, 0.3604, 0.2102), (7.51, 0.3987, 0.1787), (7.51, 0.4302, 0.1404), (7.51, 0.4535, 0.09674), (7.51, 0.4679, 0.04932), (7.425, -0.3442, -0.6249), (7.425, 0.8083, -0.6249), (7.425, -0.3442, 0.6249), (7.425, 0.8083, 0.6249), (7.425, -0.3442, -0.5751), (7.425, -0.3442, -5.901e-08), (7.425, -0.3442, 0.5751), (7.425, 0.8083, -0.5751), (7.425, 0.8083, 5.901e-08), (7.425, 0.8083, 0.5751), (7.425, -0.2984, 0.6249), (7.425, 0.2321, 0.6249), (7.425, 0.7625, 0.6249), (7.425, -0.2984, -0.6249), (7.425, 0.2321, -0.6249), (7.425, 0.7625, -0.6249), (-1.598, 0.8083, -0.6249), (-1.598, 0.8083, 0.6249), (-1.598, -0.3442, -0.5751), (-1.598, -0.3442, -3.666e-10), (-1.598, -0.3442, 0.5751), (-1.598, -0.2984, 0.6249), (-1.598, 0.2321, 0.6249), (-1.598, 0.7625, 0.6249), (-1.598, -0.3442, -0.6249), (-1.598, -0.3442, 0.6249), (-1.598, 0.8083, -0.5751), (-1.598, 0.8083, 3.666e-10), (-1.598, 0.8083, 0.5751), (-1.598, -0.2984, -0.6249), (-1.598, 0.2321, -0.6249), (-1.598, 0.7625, -0.6249), (7.51, 0.2313, 0.2351), (7.51, 0.2313, -0.2351), (7.51, -0.01621, -1.225e-08), (7.51, 0.4563, 4.184e-09), (7.51, 0.22, -0.2363), (7.51, 0.174, -0.2317), (7.51, 0.1296, -0.2183), (7.51, 0.08879, -0.1964), (7.51, 0.05299, -0.1671), (7.51, 0.02361, -0.1313), (7.51, 0.001778, -0.09041), (7.51, -0.01167, -0.04609), (7.51, -0.01167, 0.04609), (7.51, 0.001778, 0.09041), (7.51, 0.02361, 0.1313), (7.51, 0.05299, 0.1671), (7.51, 0.08879, 0.1964), (7.51, 0.1296, 0.2183), (7.51, 0.174, 0.2317), (7.51, 0.22, 0.2363), (7.51, 0.4518, -0.04609), (7.51, 0.4383, -0.09041), (7.51, 0.4165, -0.1313), (7.51, 0.3871, -0.1671), (7.51, 0.3513, -0.1964), (7.51, 0.3105, -0.2183), (7.51, 0.2661, -0.2317), (7.51, 0.2661, 0.2317), (7.51, 0.3105, 0.2183), (7.51, 0.3513, 0.1964), (7.51, 0.3871, 0.1671), (7.51, 0.4165, 0.1313), (7.51, 0.4383, 0.09041), (7.51, 0.4518, 0.04609), (7.51, 0.2304, 0.214), (7.51, 0.2304, -0.214), (7.51, 0.005119, -1.772e-08), (7.51, 0.4351, -2.761e-09), (7.51, 0.2201, -0.215), (7.51, 0.1782, -0.2109), (7.51, 0.1378, -0.1986), (7.51, 0.1007, -0.1788), (7.51, 0.06809, -0.152), (7.51, 0.04135, -0.1194), (7.51, 0.02148, -0.08227), (7.51, 0.00925, -0.04194), (7.51, 0.00925, 0.04194), (7.51, 0.02148, 0.08227), (7.51, 0.04135, 0.1194), (7.51, 0.06809, 0.152), (7.51, 0.1007, 0.1788), (7.51, 0.1378, 0.1986), (7.51, 0.1782, 0.2109), (7.51, 0.2201, 0.215), (7.51, 0.431, -0.04194), (7.51, 0.4187, -0.08227), (7.51, 0.3989, -0.1194), (7.51, 0.3721, -0.152), (7.51, 0.3395, -0.1788), (7.51, 0.3024, -0.1986), (7.51, 0.262, -0.2109), (7.51, 0.262, 0.2109), (7.51, 0.3024, 0.1986), (7.51, 0.3395, 0.1788), (7.51, 0.3721, 0.152), (7.51, 0.3989, 0.1194), (7.51, 0.4187, 0.08227), (7.51, 0.431, 0.04194), (4.093, 0.2269, 0.1379), (4.093, 0.2269, -0.1379), (4.093, 0.08175, -4.149e-08), (4.093, 0.3589, -3.185e-08), (4.093, 0.2203, -0.1386), (4.093, 0.1933, -0.1359), (4.093, 0.1673, -0.128), (4.093, 0.1433, -0.1152), (4.093, 0.1223, -0.09798), (4.093, 0.1051, -0.07699), (4.093, 0.0923, -0.05303), (4.093, 0.08441, -0.02703), (4.093, 0.08441, 0.02703), (4.093, 0.0923, 0.05303), (4.093, 0.1051, 0.07698), (4.093, 0.1223, 0.09798), (4.093, 0.1433, 0.1152), (4.093, 0.1673, 0.128), (4.093, 0.1933, 0.1359), (4.093, 0.2203, 0.1386), (4.093, 0.3562, -0.02703), (4.093, 0.3483, -0.05303), (4.093, 0.3355, -0.07699), (4.093, 0.3183, -0.09798), (4.093, 0.2973, -0.1152), (4.093, 0.2733, -0.128), (4.093, 0.2474, -0.1359), (4.093, 0.2474, 0.1359), (4.093, 0.2733, 0.128), (4.093, 0.2973, 0.1152), (4.093, 0.3183, 0.09798), (4.093, 0.3355, 0.07698), (4.093, 0.3483, 0.05303), (4.093, 0.3562, 0.02703), (4.093, 0.2263, 0.1249), (4.093, 0.2263, -0.1249), (4.093, 0.09486, -4.518e-08), (4.093, 0.3459, -3.645e-08), (4.093, 0.2204, -0.1255), (4.093, 0.1959, -0.1231), (4.093, 0.1723, -0.1159), (4.093, 0.1506, -0.1043), (4.093, 0.1316, -0.08874), (4.093, 0.116, -0.06972), (4.093, 0.1044, -0.04803), (4.093, 0.09727, -0.02448), (4.093, 0.09727, 0.02448), (4.093, 0.1044, 0.04803), (4.093, 0.116, 0.06972), (4.093, 0.1316, 0.08874), (4.093, 0.1506, 0.1043), (4.093, 0.1723, 0.1159), (4.093, 0.1959, 0.1231), (4.093, 0.2204, 0.1255), (4.093, 0.3434, -0.02448), (4.093, 0.3363, -0.04803), (4.093, 0.3247, -0.06972), (4.093, 0.3091, -0.08874), (4.093, 0.2901, -0.1043), (4.093, 0.2684, -0.1159), (4.093, 0.2448, -0.1231), (4.093, 0.2448, 0.1231), (4.093, 0.2684, 0.1159), (4.093, 0.2901, 0.1043), (4.093, 0.3091, 0.08874), (4.093, 0.3247, 0.06972), (4.093, 0.3363, 0.04803), (4.093, 0.3434, 0.02448), (4.093, 0.2259, 0.1153), (4.093, 0.2259, -0.1153), (4.093, 0.1045, -4.799e-08), (4.093, 0.3363, -3.993e-08), (4.093, 0.2204, -0.1159), (4.093, 0.1978, -0.1137), (4.093, 0.176, -0.1071), (4.093, 0.156, -0.09635), (4.093, 0.1384, -0.08194), (4.093, 0.124, -0.06438), (4.093, 0.1133, -0.04435), (4.093, 0.1067, -0.02261), (4.093, 0.1067, 0.02261), (4.093, 0.1133, 0.04435), (4.093, 0.124, 0.06438), (4.093, 0.1384, 0.08194), (4.093, 0.156, 0.09635), (4.093, 0.176, 0.1071), (4.093, 0.1978, 0.1137), (4.093, 0.2204, 0.1159), (4.093, 0.334, -0.02261), (4.093, 0.3274, -0.04435), (4.093, 0.3167, -0.06438), (4.093, 0.3023, -0.08194), (4.093, 0.2848, -0.09635), (4.093, 0.2647, -0.1071), (4.093, 0.243, -0.1137), (4.093, 0.243, 0.1137), (4.093, 0.2647, 0.1071), (4.093, 0.2848, 0.09635), (4.093, 0.3023, 0.08194), (4.093, 0.3167, 0.06438), (4.093, 0.3274, 0.04435), (4.093, 0.334, 0.02261), (4.093, 0.2257, 0.1097), (4.093, 0.2257, -0.1097), (4.093, 0.1101, -4.961e-08), (4.093, 0.3307, -4.194e-08), (4.093, 0.2204, -0.1103), (4.093, 0.1989, -0.1081), (4.093, 0.1782, -0.1019), (4.093, 0.1591, -0.09167), (4.093, 0.1424, -0.07796), (4.093, 0.1287, -0.06125), (4.093, 0.1185, -0.04219), (4.093, 0.1123, -0.02151), (4.093, 0.1123, 0.02151), (4.093, 0.1185, 0.04219), (4.093, 0.1287, 0.06125), (4.093, 0.1424, 0.07796), (4.093, 0.1591, 0.09167), (4.093, 0.1782, 0.1019), (4.093, 0.1989, 0.1081), (4.093, 0.2204, 0.1103), (4.093, 0.3285, -0.02151), (4.093, 0.3223, -0.04219), (4.093, 0.3121, -0.06125), (4.093, 0.2984, -0.07796), (4.093, 0.2817, -0.09167), (4.093, 0.2626, -0.1019), (4.093, 0.2419, -0.1081), (4.093, 0.2419, 0.1081), (4.093, 0.2626, 0.1019), (4.093, 0.2817, 0.09167), (4.093, 0.2984, 0.07796), (4.093, 0.3121, 0.06125), (4.093, 0.3223, 0.04219), (4.093, 0.3285, 0.02151), (-0.4088, -0.3442, -0.6249), (-0.4088, -0.3442, 0.6249), (-0.4088, 0.8083, -0.5751), (-0.4088, 0.8083, 8.095e-09), (-0.4088, 0.8083, 0.5751), (-0.4088, -0.2984, -0.6249), (-0.4088, 0.2321, -0.6249), (-0.4088, 0.7625, -0.6249), (-0.4088, 0.8083, -0.6249), (0.03545, 0.8083, 0.6249), (-0.4088, -0.3442, -0.5751), (-0.4088, -0.3442, -8.095e-09), (-0.4088, -0.3442, 0.5751), (-0.4088, -0.2984, 0.6249), (-0.1832, 0.2321, 0.6249), (0.03545, 0.7625, 0.6249), (1.958, -0.3442, -0.6249), (1.958, -0.3442, 0.6249), (1.958, 0.8083, -0.5751), (1.958, 0.8083, 2.348e-08), (1.958, 0.8083, 0.5751), (1.958, -0.2984, -0.6249), (1.958, 0.2321, -0.6249), (1.958, 0.7625, -0.6249), (1.958, 0.8083, -0.6249), (2.402, 0.8083, 0.6249), (1.958, -0.3442, -0.5751), (1.958, -0.3442, -2.348e-08), (1.958, -0.3442, 0.5751), (1.958, -0.2984, 0.6249), (2.183, 0.2321, 0.6249), (2.402, 0.7625, 0.6249), (1.81, 0.8083, -0.6249), (1.662, 0.8083, -0.6249), (1.514, 0.8083, -0.6249), (1.366, 0.8083, -0.6249), (1.218, 0.8083, -0.6249), (1.07, 0.8083, -0.6249), (0.9224, 0.8083, -0.6249), (0.7745, 0.8083, -0.6249), (0.6266, 0.8083, -0.6249), (0.4787, 0.8083, -0.6249), (0.3307, 0.8083, -0.6249), (0.1828, 0.8083, -0.6249), (0.03494, 0.8083, -0.6249), (-0.113, 0.8083, -0.6249), (-0.2609, 0.8083, -0.6249), (2.254, 0.8083, 0.6249), (2.106, 0.8083, 0.6249), (1.958, 0.8083, 0.6249), (1.81, 0.8083, 0.6249), (1.662, 0.8083, 0.6249), (1.514, 0.8083, 0.6249), (1.367, 0.8083, 0.6249), (1.219, 0.8083, 0.6249), (1.071, 0.8083, 0.6249), (0.9229, 0.8083, 0.6249), (0.775, 0.8083, 0.6249), (0.6271, 0.8083, 0.6249), (0.4792, 0.8083, 0.6249), (0.3313, 0.8083, 0.6249), (0.1833, 0.8083, 0.6249), (1.81, -0.3442, -0.5751), (1.662, -0.3442, -0.5751), (1.514, -0.3442, -0.5751), (1.366, -0.3442, -0.5751), (1.218, -0.3442, -0.5751), (1.07, -0.3442, -0.5751), (0.9224, -0.3442, -0.5751), (0.7745, -0.3442, -0.5751), (0.6266, -0.3442, -0.5751), (0.4787, -0.3442, -0.5751), (0.3307, -0.3442, -0.5751), (0.1828, -0.3442, -0.5751), (0.03494, -0.3442, -0.5751), (-0.113, -0.3442, -0.5751), (-0.2609, -0.3442, -0.5751), (1.81, -0.3442, -2.252e-08), (1.662, -0.3442, -2.155e-08), (1.514, -0.3442, -2.059e-08), (1.366, -0.3442, -1.963e-08), (1.218, -0.3442, -1.867e-08), (1.07, -0.3442, -1.771e-08), (0.9224, -0.3442, -1.675e-08), (0.7745, -0.3442, -1.579e-08), (0.6266, -0.3442, -1.482e-08), (0.4787, -0.3442, -1.386e-08), (0.3307, -0.3442, -1.29e-08), (0.1828, -0.3442, -1.194e-08), (0.03494, -0.3442, -1.098e-08), (-0.113, -0.3442, -1.002e-08), (-0.2609, -0.3442, -9.056e-09), (1.81, -0.3442, 0.5751), (1.662, -0.3442, 0.5751), (1.514, -0.3442, 0.5751), (1.366, -0.3442, 0.5751), (1.218, -0.3442, 0.5751), (1.07, -0.3442, 0.5751), (0.9224, -0.3442, 0.5751), (0.7745, -0.3442, 0.5751), (0.6266, -0.3442, 0.5751), (0.4787, -0.3442, 0.5751), (0.3307, -0.3442, 0.5751), (0.1828, -0.3442, 0.5751), (0.03494, -0.3442, 0.5751), (-0.113, -0.3442, 0.5751), (-0.2609, -0.3442, 0.5751), (1.81, -0.2984, 0.6249), (1.662, -0.2984, 0.6249), (1.514, -0.2984, 0.6249), (1.366, -0.2984, 0.6249), (1.218, -0.2984, 0.6249), (1.07, -0.2984, 0.6249), (0.9224, -0.2984, 0.6249), (0.7745, -0.2984, 0.6249), (0.6266, -0.2984, 0.6249), (0.4787, -0.2984, 0.6249), (0.3307, -0.2984, 0.6249), (0.1828, -0.2984, 0.6249), (0.03494, -0.2984, 0.6249), (-0.113, -0.2984, 0.6249), (-0.2609, -0.2984, 0.6249), (2.035, 0.2321, 0.6249), (1.887, 0.2321, 0.6249), (1.74, 0.2321, 0.6249), (1.592, 0.2321, 0.6249), (1.444, 0.2321, 0.6249), (1.296, 0.2321, 0.6249), (1.148, 0.2321, 0.6249), (1.0, 0.2321, 0.6249), (0.8521, 0.2321, 0.6249), (0.7042, 0.2321, 0.6249), (0.5563, 0.2321, 0.6249), (0.4084, 0.2321, 0.6249), (0.2605, 0.2321, 0.6249), (0.1126, 0.2321, 0.6249), (-0.03533, 0.2321, 0.6249), (2.254, 0.7625, 0.6249), (2.106, 0.7625, 0.6249), (1.958, 0.7625, 0.6249), (1.81, 0.7625, 0.6249), (1.662, 0.7625, 0.6249), (1.514, 0.7625, 0.6249), (1.367, 0.7625, 0.6249), (1.219, 0.7625, 0.6249), (1.071, 0.7625, 0.6249), (0.9229, 0.7625, 0.6249), (0.775, 0.7625, 0.6249), (0.6271, 0.7625, 0.6249), (0.4792, 0.7625, 0.6249), (0.3313, 0.7625, 0.6249), (0.1833, 0.7625, 0.6249), (-0.2609, -0.3442, -0.6249), (-0.113, -0.3442, -0.6249), (0.03494, -0.3442, -0.6249), (0.1828, -0.3442, -0.6249), (0.3307, -0.3442, -0.6249), (0.4787, -0.3442, -0.6249), (0.6266, -0.3442, -0.6249), (0.7745, -0.3442, -0.6249), (0.9224, -0.3442, -0.6249), (1.07, -0.3442, -0.6249), (1.218, -0.3442, -0.6249), (1.366, -0.3442, -0.6249), (1.514, -0.3442, -0.6249), (1.662, -0.3442, -0.6249), (1.81, -0.3442, -0.6249), (-0.2609, -0.3442, 0.6249), (-0.113, -0.3442, 0.6249), (0.03494, -0.3442, 0.6249), (0.1828, -0.3442, 0.6249), (0.3307, -0.3442, 0.6249), (0.4787, -0.3442, 0.6249), (0.6266, -0.3442, 0.6249), (0.7745, -0.3442, 0.6249), (0.9224, -0.3442, 0.6249), (1.07, -0.3442, 0.6249), (1.218, -0.3442, 0.6249), (1.366, -0.3442, 0.6249), (1.514, -0.3442, 0.6249), (1.662, -0.3442, 0.6249), (1.81, -0.3442, 0.6249), (-0.2609, 0.8083, -0.5751), (-0.113, 0.8083, -0.5751), (0.03494, 0.8083, -0.5751), (0.1828, 0.8083, -0.5751), (0.3307, 0.8083, -0.5751), (0.4787, 0.8083, -0.5751), (0.6266, 0.8083, -0.5751), (0.7745, 0.8083, -0.5751), (0.9224, 0.8083, -0.5751), (1.07, 0.8083, -0.5751), (1.218, 0.8083, -0.5751), (1.366, 0.8083, -0.5751), (1.514, 0.8083, -0.5751), (1.662, 0.8083, -0.5751), (1.81, 0.8083, -0.5751), (-0.2609, 0.8083, 9.056e-09), (-0.113, 0.8083, 1.002e-08), (0.03494, 0.8083, 1.098e-08), (0.1828, 0.8083, 1.194e-08), (0.3307, 0.8083, 1.29e-08), (0.4787, 0.8083, 1.386e-08), (0.6266, 0.8083, 1.482e-08), (0.7745, 0.8083, 1.579e-08), (0.9224, 0.8083, 1.675e-08), (1.07, 0.8083, 1.771e-08), (1.218, 0.8083, 1.867e-08), (1.366, 0.8083, 1.963e-08), (1.514, 0.8083, 2.059e-08), (1.662, 0.8083, 2.155e-08), (1.81, 0.8083, 2.252e-08), (-0.2609, 0.8083, 0.5751), (-0.113, 0.8083, 0.5751), (0.03494, 0.8083, 0.5751), (0.1828, 0.8083, 0.5751), (0.3307, 0.8083, 0.5751), (0.4787, 0.8083, 0.5751), (0.6266, 0.8083, 0.5751), (0.7745, 0.8083, 0.5751), (0.9224, 0.8083, 0.5751), (1.07, 0.8083, 0.5751), (1.218, 0.8083, 0.5751), (1.366, 0.8083, 0.5751), (1.514, 0.8083, 0.5751), (1.662, 0.8083, 0.5751), (1.81, 0.8083, 0.5751), (-0.2609, -0.2984, -0.6249), (-0.113, -0.2984, -0.6249), (0.03494, -0.2984, -0.6249), (0.1828, -0.2984, -0.6249), (0.3307, -0.2984, -0.6249), (0.4787, -0.2984, -0.6249), (0.6266, -0.2984, -0.6249), (0.7745, -0.2984, -0.6249), (0.9224, -0.2984, -0.6249), (1.07, -0.2984, -0.6249), (1.218, -0.2984, -0.6249), (1.366, -0.2984, -0.6249), (1.514, -0.2984, -0.6249), (1.662, -0.2984, -0.6249), (1.81, -0.2984, -0.6249), (-0.2609, 0.2321, -0.6249), (-0.113, 0.2321, -0.6249), (0.03494, 0.2321, -0.6249), (0.1828, 0.2321, -0.6249), (0.3307, 0.2321, -0.6249), (0.4787, 0.2321, -0.6249), (0.6266, 0.2321, -0.6249), (0.7745, 0.2321, -0.6249), (0.9224, 0.2321, -0.6249), (1.07, 0.2321, -0.6249), (1.218, 0.2321, -0.6249), (1.366, 0.2321, -0.6249), (1.514, 0.2321, -0.6249), (1.662, 0.2321, -0.6249), (1.81, 0.2321, -0.6249), (-0.2609, 0.7625, -0.6249), (-0.113, 0.7625, -0.6249), (0.03494, 0.7625, -0.6249), (0.1828, 0.7625, -0.6249), (0.3307, 0.7625, -0.6249), (0.4787, 0.7625, -0.6249), (0.6266, 0.7625, -0.6249), (0.7745, 0.7625, -0.6249), (0.9224, 0.7625, -0.6249), (1.07, 0.7625, -0.6249), (1.218, 0.7625, -0.6249), (1.366, 0.7625, -0.6249), (1.514, 0.7625, -0.6249), (1.662, 0.7625, -0.6249), (1.81, 0.7625, -0.6249), (-0.2609, -0.2984, 0.6821), (-0.2755, -0.2763, 0.7041), (-0.2651, -0.2919, 0.6977), (-0.3754, -0.2763, 0.7041), (-0.4088, -0.2984, 0.6821), (-0.399, -0.2919, 0.6977), (-0.06867, 0.21, 0.7041), (-0.03533, 0.2321, 0.6821), (-0.05009, 0.2541, 0.7041), (-0.04779, 0.2193, 0.6977), (-0.04451, 0.2313, 0.701), (-0.03848, 0.2414, 0.6977), (-0.05938, 0.2321, 0.7041), (-0.1503, 0.2541, 0.7041), (-0.1832, 0.2321, 0.6821), (-0.1686, 0.21, 0.7041), (-0.171, 0.2448, 0.6977), (-0.1734, 0.2324, 0.6998), (-0.1801, 0.2228, 0.6977), (-0.1595, 0.2321, 0.7041), (0.1504, 0.7404, 0.7041), (0.1833, 0.7625, 0.6821), (0.1737, 0.756, 0.6977), (0.05021, 0.7404, 0.7041), (0.03545, 0.7625, 0.6821), (0.03977, 0.756, 0.6977), (1.81, -0.2984, 0.6821), (1.795, -0.2763, 0.7041), (1.806, -0.2919, 0.6977), (1.695, -0.2763, 0.7041), (1.662, -0.2984, 0.6821), (1.672, -0.2919, 0.6977), (1.514, -0.2984, 0.6821), (1.499, -0.2763, 0.7041), (1.51, -0.2919, 0.6977), (1.399, -0.2763, 0.7041), (1.366, -0.2984, 0.6821), (1.376, -0.2919, 0.6977), (1.218, -0.2984, 0.6821), (1.204, -0.2763, 0.7041), (1.214, -0.2919, 0.6977), (1.104, -0.2763, 0.7041), (1.07, -0.2984, 0.6821), (1.08, -0.2919, 0.6977), (0.9224, -0.2984, 0.6821), (0.9078, -0.2763, 0.7041), (0.9181, -0.2919, 0.6977), (0.8078, -0.2763, 0.7041), (0.7745, -0.2984, 0.6821), (0.7842, -0.2919, 0.6977), (0.6266, -0.2984, 0.6821), (0.612, -0.2763, 0.7041), (0.6223, -0.2919, 0.6977), (0.512, -0.2763, 0.7041), (0.4787, -0.2984, 0.6821), (0.4884, -0.2919, 0.6977), (0.3307, -0.2984, 0.6821), (0.3162, -0.2763, 0.7041), (0.3265, -0.2919, 0.6977), (0.2162, -0.2763, 0.7041), (0.1828, -0.2984, 0.6821), (0.1926, -0.2919, 0.6977), (0.03494, -0.2984, 0.6821), (0.02035, -0.2763, 0.7041), (0.03067, -0.2919, 0.6977), (-0.07962, -0.2763, 0.7041), (-0.113, -0.2984, 0.6821), (-0.1032, -0.2919, 0.6977), (2.002, 0.21, 0.7041), (2.035, 0.2321, 0.6821), (2.021, 0.2541, 0.7041), (2.023, 0.2193, 0.6977), (2.026, 0.2313, 0.701), (2.032, 0.2414, 0.6977), (2.011, 0.2321, 0.7041), (1.902, 0.21, 0.7041), (1.92, 0.2541, 0.7041), (1.887, 0.2321, 0.6821), (1.911, 0.2321, 0.7041), (1.897, 0.2324, 0.6998), (1.9, 0.2448, 0.6977), (1.891, 0.2228, 0.6977), (1.706, 0.21, 0.7041), (1.74, 0.2321, 0.6821), (1.725, 0.2541, 0.7041), (1.727, 0.2193, 0.6977), (1.73, 0.2313, 0.701), (1.736, 0.2414, 0.6977), (1.715, 0.2321, 0.7041), (1.606, 0.21, 0.7041), (1.625, 0.2541, 0.7041), (1.592, 0.2321, 0.6821), (1.615, 0.2321, 0.7041), (1.601, 0.2324, 0.6998), (1.604, 0.2448, 0.6977), (1.595, 0.2228, 0.6977), (1.41, 0.21, 0.7041), (1.444, 0.2321, 0.6821), (1.429, 0.2541, 0.7041), (1.431, 0.2193, 0.6977), (1.435, 0.2313, 0.701), (1.441, 0.2414, 0.6977), (1.42, 0.2321, 0.7041), (1.31, 0.21, 0.7041), (1.329, 0.2541, 0.7041), (1.296, 0.2321, 0.6821), (1.32, 0.2321, 0.7041), (1.306, 0.2324, 0.6998), (1.308, 0.2448, 0.6977), (1.299, 0.2228, 0.6977), (1.115, 0.21, 0.7041), (1.148, 0.2321, 0.6821), (1.133, 0.2541, 0.7041), (1.135, 0.2193, 0.6977), (1.139, 0.2313, 0.701), (1.145, 0.2414, 0.6977), (1.124, 0.2321, 0.7041), (1.015, 0.21, 0.7041), (1.033, 0.2541, 0.7041), (1.0, 0.2321, 0.6821), (1.024, 0.2321, 0.7041), (1.01, 0.2324, 0.6998), (1.012, 0.2448, 0.6977), (1.003, 0.2228, 0.6977), (0.8188, 0.21, 0.7041), (0.8521, 0.2321, 0.6821), (0.8373, 0.2541, 0.7041), (0.8396, 0.2193, 0.6977), (0.8429, 0.2313, 0.701), (0.8489, 0.2414, 0.6977), (0.828, 0.2321, 0.7041), (0.7188, 0.21, 0.7041), (0.7371, 0.2541, 0.7041), (0.7042, 0.2321, 0.6821), (0.728, 0.2321, 0.7041), (0.7141, 0.2324, 0.6998), (0.7164, 0.2448, 0.6977), (0.7073, 0.2228, 0.6977), (0.5229, 0.21, 0.7041), (0.5563, 0.2321, 0.6821), (0.5415, 0.2541, 0.7041), (0.5438, 0.2193, 0.6977), (0.5471, 0.2313, 0.701), (0.5531, 0.2414, 0.6977), (0.5322, 0.2321, 0.7041), (0.423, 0.21, 0.7041), (0.4413, 0.2541, 0.7041), (0.4084, 0.2321, 0.6821), (0.4322, 0.2321, 0.7041), (0.4183, 0.2324, 0.6998), (0.4206, 0.2448, 0.6977), (0.4115, 0.2228, 0.6977), (0.2271, 0.21, 0.7041), (0.2605, 0.2321, 0.6821), (0.2457, 0.2541, 0.7041), (0.248, 0.2193, 0.6977), (0.2513, 0.2313, 0.701), (0.2573, 0.2414, 0.6977), (0.2364, 0.2321, 0.7041), (0.1272, 0.21, 0.7041), (0.1455, 0.2541, 0.7041), (0.1126, 0.2321, 0.6821), (0.1363, 0.2321, 0.7041), (0.1225, 0.2324, 0.6998), (0.1248, 0.2448, 0.6977), (0.1157, 0.2228, 0.6977), (2.221, 0.7404, 0.7041), (2.254, 0.7625, 0.6821), (2.244, 0.756, 0.6977), (2.106, 0.7625, 0.6821), (2.121, 0.7404, 0.7041), (2.11, 0.756, 0.6977), (1.925, 0.7404, 0.7041), (1.958, 0.7625, 0.6821), (1.949, 0.756, 0.6977), (1.81, 0.7625, 0.6821), (1.825, 0.7404, 0.7041), (1.815, 0.756, 0.6977), (1.629, 0.7404, 0.7041), (1.662, 0.7625, 0.6821), (1.653, 0.756, 0.6977), (1.514, 0.7625, 0.6821), (1.529, 0.7404, 0.7041), (1.519, 0.756, 0.6977), (1.334, 0.7404, 0.7041), (1.367, 0.7625, 0.6821), (1.357, 0.756, 0.6977), (1.219, 0.7625, 0.6821), (1.233, 0.7404, 0.7041), (1.223, 0.756, 0.6977), (1.038, 0.7404, 0.7041), (1.071, 0.7625, 0.6821), (1.061, 0.756, 0.6977), (0.9229, 0.7625, 0.6821), (0.9376, 0.7404, 0.7041), (0.9272, 0.756, 0.6977), (0.742, 0.7404, 0.7041), (0.775, 0.7625, 0.6821), (0.7653, 0.756, 0.6977), (0.6271, 0.7625, 0.6821), (0.6418, 0.7404, 0.7041), (0.6314, 0.756, 0.6977), (0.4462, 0.7404, 0.7041), (0.4792, 0.7625, 0.6821), (0.4695, 0.756, 0.6977), (0.346, 0.7404, 0.7041), (0.3313, 0.7625, 0.6821), (0.3356, 0.756, 0.6977)], [], [(98, 84, 3, 25), (95, 31, 7, 86), (46, 10, 7, 31), (38, 16, 5, 28), (111, 17, 4, 100), (89, 11, 6, 85), (83, 1, 13, 87), (87, 13, 12, 88), (88, 12, 11, 89), (99, 2, 19, 109), (109, 19, 18, 110), (110, 18, 17, 111), (22, 0, 14, 32), (32, 14, 15, 35), (35, 15, 16, 38), (25, 3, 8, 41), (41, 8, 9, 44), (44, 9, 10, 46), (12, 45, 48, 11), (45, 51, 61, 62, 63, 64, 65, 66, 67, 68, 49, 47, 48), (13, 43, 45, 12), (43, 42, 50, 53, 54, 55, 56, 57, 58, 59, 60, 51, 45), (42, 41, 44, 52, 69, 70, 71, 72, 73, 74, 75, 50), (1, 23, 43, 13), (23, 24, 42, 43), (24, 25, 41, 42), (18, 37, 40, 17), (37, 36, 39, 40), (36, 35, 38, 39), (19, 34, 37, 18), (34, 33, 36, 37), (33, 32, 35, 36), (2, 20, 34, 19), (20, 21, 33, 34), (21, 22, 32, 33), (17, 40, 26, 4), (40, 39, 27, 26), (39, 38, 28, 27), (11, 48, 29, 6), (48, 47, 30, 29), (47, 46, 31, 30), (85, 6, 29, 93), (93, 29, 30, 94), (94, 30, 31, 95), (83, 96, 23, 1), (96, 97, 24, 23), (97, 98, 25, 24), (49, 76, 77, 78, 79, 80, 81, 82, 52, 44, 46, 47), (341, 342, 98, 97), (340, 341, 97, 96), (335, 340, 96, 83), (349, 94, 95, 350), (348, 93, 94, 349), (336, 85, 93, 348), (9, 91, 92, 10), (8, 90, 91, 9), (3, 84, 90, 8), (346, 88, 89, 347), (345, 87, 88, 346), (335, 83, 87, 345), (347, 89, 85, 336), (10, 92, 86, 7), (350, 95, 86, 344), (342, 343, 84, 98), (20, 2, 99, 114), (26, 106, 100, 4), (16, 103, 108, 5), (0, 107, 101, 14), (14, 101, 102, 15), (15, 102, 103, 16), (5, 108, 104, 28), (28, 104, 105, 27), (27, 105, 106, 26), (0, 22, 112, 107), (22, 21, 113, 112), (21, 20, 114, 113), (322, 110, 111, 323), (321, 109, 110, 322), (327, 99, 109, 321), (323, 111, 100, 328), (63, 62, 128, 129), (50, 75, 141, 116), (64, 63, 129, 130), (76, 49, 115, 142), (65, 64, 130, 131), (54, 53, 119, 120), (77, 76, 142, 143), (66, 65, 131, 132), (55, 54, 120, 121), (78, 77, 143, 144), (67, 66, 132, 133), (56, 55, 121, 122), (79, 78, 144, 145), (68, 67, 133, 134), (57, 56, 122, 123), (80, 79, 145, 146), (49, 68, 134, 115), (58, 57, 123, 124), (81, 80, 146, 147), (69, 52, 118, 135), (59, 58, 124, 125), (82, 81, 147, 148), (70, 69, 135, 136), (60, 59, 125, 126), (52, 82, 148, 118), (71, 70, 136, 137), (51, 60, 126, 117), (72, 71, 137, 138), (53, 50, 116, 119), (73, 72, 138, 139), (61, 51, 117, 127), (74, 73, 139, 140), (62, 61, 127, 128), (75, 74, 140, 141), (117, 126, 160, 151), (138, 137, 171, 172), (119, 116, 150, 153), (139, 138, 172, 173), (127, 117, 151, 161), (140, 139, 173, 174), (128, 127, 161, 162), (141, 140, 174, 175), (129, 128, 162, 163), (116, 141, 175, 150), (130, 129, 163, 164), (142, 115, 149, 176), (131, 130, 164, 165), (120, 119, 153, 154), (143, 142, 176, 177), (132, 131, 165, 166), (121, 120, 154, 155), (144, 143, 177, 178), (133, 132, 166, 167), (122, 121, 155, 156), (145, 144, 178, 179), (134, 133, 167, 168), (123, 122, 156, 157), (146, 145, 179, 180), (115, 134, 168, 149), (124, 123, 157, 158), (147, 146, 180, 181), (135, 118, 152, 169), (125, 124, 158, 159), (148, 147, 181, 182), (136, 135, 169, 170), (126, 125, 159, 160), (118, 148, 182, 152), (137, 136, 170, 171), (160, 159, 193, 194), (152, 182, 216, 186), (171, 170, 204, 205), (151, 160, 194, 185), (172, 171, 205, 206), (153, 150, 184, 187), (173, 172, 206, 207), (161, 151, 185, 195), (174, 173, 207, 208), (162, 161, 195, 196), (175, 174, 208, 209), (163, 162, 196, 197), (150, 175, 209, 184), (164, 163, 197, 198), (176, 149, 183, 210), (165, 164, 198, 199), (154, 153, 187, 188), (177, 176, 210, 211), (166, 165, 199, 200), (155, 154, 188, 189), (178, 177, 211, 212), (167, 166, 200, 201), (156, 155, 189, 190), (179, 178, 212, 213), (168, 167, 201, 202), (157, 156, 190, 191), (180, 179, 213, 214), (149, 168, 202, 183), (158, 157, 191, 192), (181, 180, 214, 215), (169, 152, 186, 203), (159, 158, 192, 193), (182, 181, 215, 216), (170, 169, 203, 204), (193, 192, 226, 227), (216, 215, 249, 250), (204, 203, 237, 238), (194, 193, 227, 228), (186, 216, 250, 220), (205, 204, 238, 239), (185, 194, 228, 219), (206, 205, 239, 240), (187, 184, 218, 221), (207, 206, 240, 241), (195, 185, 219, 229), (208, 207, 241, 242), (196, 195, 229, 230), (209, 208, 242, 243), (197, 196, 230, 231), (184, 209, 243, 218), (198, 197, 231, 232), (210, 183, 217, 244), (199, 198, 232, 233), (188, 187, 221, 222), (211, 210, 244, 245), (200, 199, 233, 234), (189, 188, 222, 223), (212, 211, 245, 246), (201, 200, 234, 235), (190, 189, 223, 224), (213, 212, 246, 247), (202, 201, 235, 236), (191, 190, 224, 225), (214, 213, 247, 248), (183, 202, 236, 217), (192, 191, 225, 226), (215, 214, 248, 249), (203, 186, 220, 237), (226, 225, 259, 260), (249, 248, 282, 283), (237, 220, 254, 271), (227, 226, 260, 261), (250, 249, 283, 284), (238, 237, 271, 272), (228, 227, 261, 262), (220, 250, 284, 254), (239, 238, 272, 273), (219, 228, 262, 253), (240, 239, 273, 274), (221, 218, 252, 255), (241, 240, 274, 275), (229, 219, 253, 263), (242, 241, 275, 276), (230, 229, 263, 264), (243, 242, 276, 277), (231, 230, 264, 265), (218, 243, 277, 252), (232, 231, 265, 266), (244, 217, 251, 278), (233, 232, 266, 267), (222, 221, 255, 256), (245, 244, 278, 279), (234, 233, 267, 268), (223, 222, 256, 257), (246, 245, 279, 280), (235, 234, 268, 269), (224, 223, 257, 258), (247, 246, 280, 281), (236, 235, 269, 270), (225, 224, 258, 259), (248, 247, 281, 282), (217, 236, 270, 251), (259, 258, 292, 293), (282, 281, 315, 316), (251, 270, 304, 285), (260, 259, 293, 294), (283, 282, 316, 317), (271, 254, 288, 305), (261, 260, 294, 295), (284, 283, 317, 318), (272, 271, 305, 306), (262, 261, 295, 296), (254, 284, 318, 288), (273, 272, 306, 307), (253, 262, 296, 287), (274, 273, 307, 308), (255, 252, 286, 289), (275, 274, 308, 309), (263, 253, 287, 297), (276, 275, 309, 310), (264, 263, 297, 298), (277, 276, 310, 311), (265, 264, 298, 299), (252, 277, 311, 286), (266, 265, 299, 300), (278, 251, 285, 312), (267, 266, 300, 301), (256, 255, 289, 290), (279, 278, 312, 313), (268, 267, 301, 302), (257, 256, 290, 291), (280, 279, 313, 314), (269, 268, 302, 303), (258, 257, 291, 292), (281, 280, 314, 315), (270, 269, 303, 304), (531, 323, 328, 380), (365, 327, 321, 501), (114, 99, 327, 326), (106, 334, 328, 100), (103, 331, 320, 108), (107, 319, 329, 101), (101, 329, 330, 102), (102, 330, 331, 103), (108, 320, 332, 104), (104, 332, 333, 105), (105, 333, 334, 106), (107, 112, 324, 319), (112, 113, 325, 324), (113, 114, 326, 325), (91, 338, 339, 92), (90, 337, 338, 91), (84, 343, 337, 90), (92, 339, 344, 86), (590, 351, 343, 342), (456, 350, 344, 366), (411, 347, 336, 500), (485, 335, 345, 381), (381, 345, 346, 396), (396, 346, 347, 411), (500, 336, 348, 426), (426, 348, 349, 441), (441, 349, 350, 456), (485, 560, 340, 335), (560, 575, 341, 340), (575, 590, 342, 341), (325, 326, 576, 561), (561, 576, 577, 562), (562, 577, 578, 563), (563, 578, 579, 564), (564, 579, 580, 565), (565, 580, 581, 566), (566, 581, 582, 567), (567, 582, 583, 568), (568, 583, 584, 569), (569, 584, 585, 570), (570, 585, 586, 571), (571, 586, 587, 572), (572, 587, 588, 573), (573, 588, 589, 574), (574, 589, 590, 575), (324, 325, 561, 546), (546, 561, 562, 547), (547, 562, 563, 548), (548, 563, 564, 549), (549, 564, 565, 550), (550, 565, 566, 551), (551, 566, 567, 552), (552, 567, 568, 553), (553, 568, 569, 554), (554, 569, 570, 555), (555, 570, 571, 556), (556, 571, 572, 557), (557, 572, 573, 558), (558, 573, 574, 559), (559, 574, 575, 560), (319, 324, 546, 471), (471, 546, 547, 472), (472, 547, 548, 473), (473, 548, 549, 474), (474, 549, 550, 475), (475, 550, 551, 476), (476, 551, 552, 477), (477, 552, 553, 478), (478, 553, 554, 479), (479, 554, 555, 480), (480, 555, 556, 481), (481, 556, 557, 482), (482, 557, 558, 483), (483, 558, 559, 484), (484, 559, 560, 485), (656, 654, 743, 750), (455, 454, 469, 470), (467, 452, 738, 790), (453, 452, 467, 468), (454, 439, 657, 752), (451, 450, 465, 466), (466, 467, 790, 788), (449, 448, 463, 464), (751, 745, 793, 796), (447, 446, 461, 462), (441, 456, 758, 660), (445, 444, 459, 460), (442, 427, 621, 668), (443, 442, 457, 458), (650, 648, 729, 736), (469, 454, 752, 797), (440, 439, 454, 455), (333, 332, 595, 605), (438, 437, 452, 453), (464, 465, 784, 782), (436, 435, 450, 451), (429, 428, 623, 627), (434, 433, 448, 449), (456, 457, 760, 758), (432, 431, 446, 447), (427, 426, 617, 621), (430, 429, 444, 445), (470, 334, 615, 612), (428, 427, 442, 443), (667, 661, 757, 761), (320, 486, 440, 332), (486, 487, 439, 440), (487, 488, 438, 439), (488, 489, 437, 438), (489, 490, 436, 437), (490, 491, 435, 436), (491, 492, 434, 435), (492, 493, 433, 434), (493, 494, 432, 433), (494, 495, 431, 432), (495, 496, 430, 431), (496, 497, 429, 430), (497, 498, 428, 429), (498, 499, 427, 428), (499, 500, 426, 427), (330, 410, 425, 331), (410, 409, 424, 425), (409, 408, 423, 424), (408, 407, 422, 423), (407, 406, 421, 422), (406, 405, 420, 421), (405, 404, 419, 420), (404, 403, 418, 419), (403, 402, 417, 418), (402, 401, 416, 417), (401, 400, 415, 416), (400, 399, 414, 415), (399, 398, 413, 414), (398, 397, 412, 413), (397, 396, 411, 412), (329, 395, 410, 330), (395, 394, 409, 410), (394, 393, 408, 409), (393, 392, 407, 408), (392, 391, 406, 407), (391, 390, 405, 406), (390, 389, 404, 405), (389, 388, 403, 404), (388, 387, 402, 403), (387, 386, 401, 402), (386, 385, 400, 401), (385, 384, 399, 400), (384, 383, 398, 399), (383, 382, 397, 398), (382, 381, 396, 397), (319, 471, 395, 329), (471, 472, 394, 395), (472, 473, 393, 394), (473, 474, 392, 393), (474, 475, 391, 392), (475, 476, 390, 391), (476, 477, 389, 390), (477, 478, 388, 389), (478, 479, 387, 388), (479, 480, 386, 387), (480, 481, 385, 386), (481, 482, 384, 385), (482, 483, 383, 384), (483, 484, 382, 383), (484, 485, 381, 382), (331, 425, 486, 320), (425, 424, 487, 486), (424, 423, 488, 487), (423, 422, 489, 488), (422, 421, 490, 489), (421, 420, 491, 490), (420, 419, 492, 491), (419, 418, 493, 492), (418, 417, 494, 493), (417, 416, 495, 494), (416, 415, 496, 495), (415, 414, 497, 496), (414, 413, 498, 497), (413, 412, 499, 498), (412, 411, 500, 499), (334, 470, 380, 328), (470, 469, 379, 380), (469, 468, 378, 379), (468, 467, 377, 378), (467, 466, 376, 377), (466, 465, 375, 376), (465, 464, 374, 375), (464, 463, 373, 374), (463, 462, 372, 373), (462, 461, 371, 372), (461, 460, 370, 371), (460, 459, 369, 370), (459, 458, 368, 369), (458, 457, 367, 368), (457, 456, 366, 367), (326, 327, 365, 576), (576, 365, 364, 577), (577, 364, 363, 578), (578, 363, 362, 579), (579, 362, 361, 580), (580, 361, 360, 581), (581, 360, 359, 582), (582, 359, 358, 583), (583, 358, 357, 584), (584, 357, 356, 585), (585, 356, 355, 586), (586, 355, 354, 587), (587, 354, 353, 588), (588, 353, 352, 589), (589, 352, 351, 590), (343, 351, 515, 337), (351, 352, 514, 515), (352, 353, 513, 514), (353, 354, 512, 513), (354, 355, 511, 512), (355, 356, 510, 511), (356, 357, 509, 510), (357, 358, 508, 509), (358, 359, 507, 508), (359, 360, 506, 507), (360, 361, 505, 506), (361, 362, 504, 505), (362, 363, 503, 504), (363, 364, 502, 503), (364, 365, 501, 502), (339, 545, 366, 344), (545, 544, 367, 366), (544, 543, 368, 367), (543, 542, 369, 368), (542, 541, 370, 369), (541, 540, 371, 370), (540, 539, 372, 371), (539, 538, 373, 372), (538, 537, 374, 373), (537, 536, 375, 374), (536, 535, 376, 375), (535, 534, 377, 376), (534, 533, 378, 377), (533, 532, 379, 378), (532, 531, 380, 379), (455, 470, 612, 598), (453, 468, 794, 744), (451, 466, 788, 730), (449, 464, 782, 716), (447, 462, 776, 702), (445, 460, 770, 688), (443, 458, 764, 674), (457, 442, 668, 760), (440, 455, 598, 591), (438, 453, 744, 653), (436, 451, 730, 647), (434, 449, 716, 641), (432, 447, 702, 635), (430, 445, 688, 629), (428, 443, 674, 623), (426, 441, 660, 617), (439, 438, 653, 657), (737, 731, 787, 791), (468, 469, 797, 794), (620, 618, 659, 666), (452, 437, 651, 738), (465, 450, 724, 784), (437, 436, 647, 651), (723, 717, 781, 785), (626, 624, 673, 680), (450, 435, 645, 724), (463, 448, 710, 778), (435, 434, 641, 645), (458, 459, 766, 764), (709, 703, 775, 779), (632, 630, 687, 694), (448, 433, 639, 710), (461, 446, 696, 772), (433, 432, 635, 639), (460, 461, 772, 770), (695, 689, 769, 773), (638, 636, 701, 708), (446, 431, 633, 696), (459, 444, 682, 766), (594, 592, 597, 606), (431, 430, 629, 633), (462, 463, 778, 776), (681, 675, 763, 767), (604, 599, 611, 614), (334, 333, 605, 615), (644, 642, 715, 722), (444, 429, 627, 682), (597, 600, 601, 603), (598, 602, 601, 600), (599, 603, 601, 602), (604, 607, 608, 610), (605, 609, 608, 607), (606, 610, 608, 609), (659, 662, 663, 665), (660, 664, 663, 662), (661, 665, 663, 664), (666, 669, 670, 672), (667, 671, 670, 669), (668, 672, 670, 671), (673, 676, 677, 679), (674, 678, 677, 676), (675, 679, 677, 678), (680, 683, 684, 686), (681, 685, 684, 683), (682, 686, 684, 685), (687, 690, 691, 693), (688, 692, 691, 690), (689, 693, 691, 692), (694, 697, 698, 700), (695, 699, 698, 697), (696, 700, 698, 699), (701, 704, 705, 707), (702, 706, 705, 704), (703, 707, 705, 706), (708, 711, 712, 714), (709, 713, 712, 711), (710, 714, 712, 713), (715, 718, 719, 721), (716, 720, 719, 718), (717, 721, 719, 720), (722, 725, 726, 728), (723, 727, 726, 725), (724, 728, 726, 727), (729, 732, 733, 735), (730, 734, 733, 732), (731, 735, 733, 734), (736, 739, 740, 742), (737, 741, 740, 739), (738, 742, 740, 741), (743, 746, 747, 749), (744, 748, 747, 746), (745, 749, 747, 748), (750, 753, 754, 756), (751, 755, 754, 753), (752, 756, 754, 755), (592, 594, 596, 593), (593, 596, 595, 591), (599, 604, 610, 603), (603, 610, 606, 597), (612, 615, 616, 613), (613, 616, 614, 611), (594, 606, 609, 596), (596, 609, 605, 595), (604, 614, 616, 607), (607, 616, 615, 605), (618, 620, 622, 619), (619, 622, 621, 617), (624, 626, 628, 625), (625, 628, 627, 623), (630, 632, 634, 631), (631, 634, 633, 629), (636, 638, 640, 637), (637, 640, 639, 635), (642, 644, 646, 643), (643, 646, 645, 641), (648, 650, 652, 649), (649, 652, 651, 647), (654, 656, 658, 655), (655, 658, 657, 653), (661, 667, 669, 665), (665, 669, 666, 659), (675, 681, 683, 679), (679, 683, 680, 673), (689, 695, 697, 693), (693, 697, 694, 687), (703, 709, 711, 707), (707, 711, 708, 701), (717, 723, 725, 721), (721, 725, 722, 715), (731, 737, 739, 735), (735, 739, 736, 729), (745, 751, 753, 749), (749, 753, 750, 743), (758, 760, 762, 759), (759, 762, 761, 757), (764, 766, 768, 765), (765, 768, 767, 763), (770, 772, 774, 771), (771, 774, 773, 769), (776, 778, 780, 777), (777, 780, 779, 775), (782, 784, 786, 783), (783, 786, 785, 781), (788, 790, 792, 789), (789, 792, 791, 787), (794, 797, 798, 795), (795, 798, 796, 793), (598, 612, 613, 602), (602, 613, 611, 599), (751, 796, 798, 755), (755, 798, 797, 752), (744, 794, 795, 748), (748, 795, 793, 745), (737, 791, 792, 741), (741, 792, 790, 738), (730, 788, 789, 734), (734, 789, 787, 731), (723, 785, 786, 727), (727, 786, 784, 724), (716, 782, 783, 720), (720, 783, 781, 717), (709, 779, 780, 713), (713, 780, 778, 710), (702, 776, 777, 706), (706, 777, 775, 703), (695, 773, 774, 699), (699, 774, 772, 696), (688, 770, 771, 692), (692, 771, 769, 689), (681, 767, 768, 685), (685, 768, 766, 682), (674, 764, 765, 678), (678, 765, 763, 675), (667, 761, 762, 671), (671, 762, 760, 668), (660, 758, 759, 664), (664, 759, 757, 661), (591, 598, 600, 593), (593, 600, 597, 592), (656, 750, 756, 658), (658, 756, 752, 657), (653, 744, 746, 655), (655, 746, 743, 654), (650, 736, 742, 652), (652, 742, 738, 651), (647, 730, 732, 649), (649, 732, 729, 648), (644, 722, 728, 646), (646, 728, 724, 645), (641, 716, 718, 643), (643, 718, 715, 642), (638, 708, 714, 640), (640, 714, 710, 639), (635, 702, 704, 637), (637, 704, 701, 636), (632, 694, 700, 634), (634, 700, 696, 633), (629, 688, 690, 631), (631, 690, 687, 630), (626, 680, 686, 628), (628, 686, 682, 627), (623, 674, 676, 625), (625, 676, 673, 624), (620, 666, 672, 622), (622, 672, 668, 621), (617, 660, 662, 619), (619, 662, 659, 618), (332, 440, 591, 595), (516, 322, 323, 531, 532, 533, 534, 535, 536, 537, 538, 539, 540, 541, 542, 543, 544, 545, 339, 338, 530, 529, 528, 527, 526, 525, 524, 523, 522, 521, 520, 519, 518, 517), (501, 321, 322, 516, 517, 518, 519, 520, 521, 522, 523, 524, 525, 526, 527, 528, 529, 530, 338, 337, 515, 514, 513, 512, 511, 510, 509, 508, 507, 506, 505, 504, 503, 502)])
me_plane_001.polygons.foreach_set('use_smooth', [True] * 734)
me_plane_001.materials.append(mat_material_001)
me_plane_001.use_remesh_preserve_volume = False
me_plane_001.use_remesh_preserve_attributes = False
me_plane_001.use_mirror_vertex_groups = False
me_plane_001.update()

# ---- objects
ob_kugel = bpy.data.objects.new('Kugel', me_cone)
ob_magazin = bpy.data.objects.new('Magazin', me_cube_001)
ob_trigger = bpy.data.objects.new('Trigger', me_plane_003)
ob_pistole_griff = bpy.data.objects.new('Pistole_Griff', me_plane_002)
ob_pistole_oben = bpy.data.objects.new('Pistole_oben', me_plane_001)

# ---- transforms, parenting, visibility, modifiers, constraints
ob_kugel.location = (6.087, -0.05813, 2.557)
ob_kugel.rotation_euler = (-0.0, 1.571, 0.0)
ob_kugel.scale = (0.137, 0.137, 0.137)
ob_kugel.lineart.crease_threshold = 0.0
_m = ob_kugel.modifiers.new('Subsurf', 'SUBSURF')
_m.uv_smooth = 'PRESERVE_CORNERS'
_m.quality = 2
_m.show_only_control_edges = False
ob_magazin.location = (-4.081, -0.01685, -2.608)
ob_magazin.rotation_euler = (0.0, -0.0, -1.571)
ob_magazin.lineart.crease_threshold = 0.0
_m = ob_magazin.modifiers.new('Mirror', 'MIRROR')
ob_trigger.location = (-0.2367, -0.1816, 1.36)
ob_trigger.rotation_euler = (1.626, 0.43, -0.01875)
ob_trigger.scale = (0.781, 0.781, 0.781)
ob_trigger.lineart.crease_threshold = 0.0
_m = ob_trigger.modifiers.new('Subsurf', 'SUBSURF')
_m.uv_smooth = 'PRESERVE_CORNERS'
_m.quality = 2
_m.levels = 2
_m.show_only_control_edges = False
ob_pistole_griff.location = (-3.436, -0.01634, -1.533)
ob_pistole_griff.rotation_euler = (1.571, -0.0, 0.0)
ob_pistole_griff.lineart.crease_threshold = 0.0
_m = ob_pistole_griff.modifiers.new('Boolean', 'BOOLEAN')
_m.object = ob_magazin
_m.solver = 'FAST'
_m = ob_pistole_griff.modifiers.new('Mirror', 'MIRROR')
_m.use_axis = (False, False, True)
_m.use_clip = True
_m = ob_pistole_griff.modifiers.new('Subsurf', 'SUBSURF')
_m.uv_smooth = 'PRESERVE_CORNERS'
_m.quality = 2
_m.levels = 2
_m.show_only_control_edges = False
ob_pistole_oben.location = (-2.309, 0.0, 2.265)
ob_pistole_oben.rotation_euler = (1.571, 0.0, 0.0)
ob_pistole_oben.lineart.crease_threshold = 0.0
_m = ob_pistole_oben.modifiers.new('Subsurf', 'SUBSURF')
_m.uv_smooth = 'PRESERVE_CORNERS'
_m.quality = 2
_m.levels = 2
_m.show_only_control_edges = False

# ---- collection membership
col_collection_1.objects.link(ob_kugel)
col_collection_1.objects.link(ob_magazin)
col_collection_1.objects.link(ob_trigger)
col_collection_1.objects.link(ob_pistole_griff)
col_collection_1.objects.link(ob_pistole_oben)

# ---- scene / render settings (as saved in the file)
scene.frame_start = 1; scene.frame_end = 250; scene.frame_set(39)
scene.render.engine = 'CYCLES'
scene.render.resolution_percentage = 50
scene.render.dither_intensity = 0.0
scene.cycles.use_denoising = False
scene.cycles.samples = 128
scene.cycles.sampling_pattern = 'TABULATED_SOBOL'
scene.cycles.light_sampling_threshold = 0.0
scene.cycles.use_adaptive_sampling = False
scene.cycles.use_light_tree = False
scene.cycles.blur_glossy = 0.0
scene.cycles.sample_clamp_indirect = 0.0
scene.view_settings.view_transform = 'Standard'
bpy.context.view_layer.update()

# ---- added for rendering (the .blend has no active camera and no usable light): camera, sun
cam_auto = bpy.data.cameras.new('AutoCamera')
cam_auto.lens = 50.0
cam_auto.sensor_width = 36.0
cam_auto.clip_end = 1000.0
ob_auto_camera = bpy.data.objects.new('AutoCamera', cam_auto)
scene.collection.objects.link(ob_auto_camera)
ob_auto_camera.location = (13.0426, -14.7254, 9.52287)
ob_auto_camera.rotation_euler = (1.09748, -7.21219e-08, 0.694738)
scene.camera = ob_auto_camera
light_auto_sun = bpy.data.lights.new('AutoSun', 'SUN')
light_auto_sun.energy = 3.0
light_auto_sun.angle = 0.0523599
ob_auto_sun = bpy.data.objects.new('AutoSun', light_auto_sun)
scene.collection.objects.link(ob_auto_sun)
ob_auto_sun.rotation_euler = (0.872665, 0.174533, 0.523599)
bpy.context.view_layer.update()
